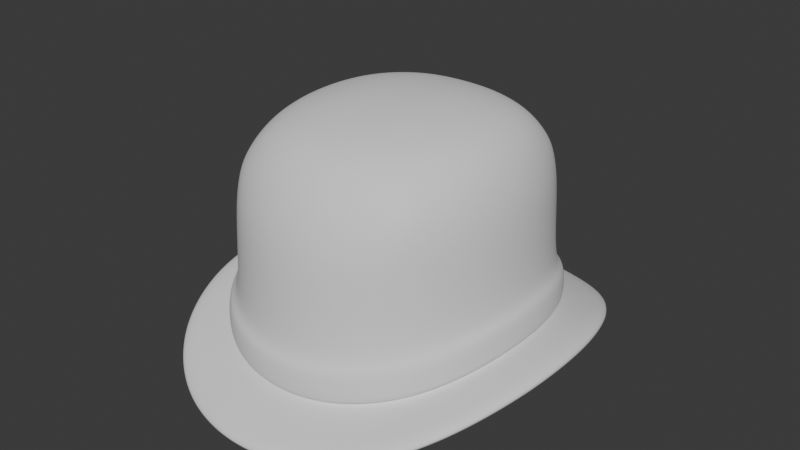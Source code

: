 # Source: BowlerTall_HIGHPOLY.blend  (saved by Blender 4.3.34; exported with 4.5.12 LTS)
import bpy
from mathutils import Matrix  # noqa: F401  (used for matrix-valued properties, if any)

bpy.ops.wm.read_factory_settings(use_empty=True)
scene = bpy.context.scene
scene.name = 'Scene'

# ---- world
world_world = bpy.data.worlds.new('World'); scene.world = world_world
world_world.use_nodes = True; world_world.node_tree.nodes.clear()
_N = world_world.node_tree.nodes; _L = world_world.node_tree.links
n0 = _N.new('ShaderNodeOutputWorld'); n0.name = 'World Output'; n0.location = (300, 300)
n1 = _N.new('ShaderNodeBackground'); n1.name = 'Background'; n1.location = (10, 300)
n1.inputs[0].default_value = (0.05088, 0.05088, 0.05088, 1.0)
_L.new(n1.outputs[0], n0.inputs[0])
n0.is_active_output = True
world_world.color = (0.05088, 0.05088, 0.05088)
world_world.use_sun_shadow = False
world_world.sun_shadow_jitter_overblur = 0.0

# ---- meshes
me_cube_018 = bpy.data.meshes.new('Cube.018')
me_cube_018.from_pydata([(0.05847, -0.06873, 0.1323), (0.07275, -9.537e-07, 0.1467), (0.07157, -0.02154, 0.1456), (0.06832, -0.04165, 0.1418), (0.06375, -0.05875, 0.1359), (0.06104, -0.07175, 0.1177), (0.06186, -0.07272, 0.09888), (0.06325, -0.07435, 0.02669), (0.04986, -0.07511, 0.1334), (0.03536, -0.08046, 0.1366), (0.01829, -0.08424, 0.1386), (2.384e-07, -0.08565, 0.1387), (0.08711, 0.0, 0.03584), (0.08442, 0.0, 0.1042), (0.08098, 0.0, 0.1276), (0.08564, -0.02075, 0.03511), (0.083, -0.02055, 0.1041), (0.07964, -0.02093, 0.1268), (0.08112, -0.04064, 0.03282), (0.07871, -0.04013, 0.1031), (0.07575, -0.04063, 0.1242), (0.07366, -0.05879, 0.02978), (0.07171, -0.05779, 0.1012), (0.06963, -0.05789, 0.1204), (0.05001, -0.0866, 0.02422), (0.04916, -0.0843, 0.09659), (0.04925, -0.08185, 0.1163), (0.03457, -0.09537, 0.02196), (0.03414, -0.09253, 0.09468), (0.03456, -0.08905, 0.1166), (0.01765, -0.1006, 0.02063), (0.01748, -0.09754, 0.0933), (0.0178, -0.09359, 0.1171), (2.384e-07, -0.1024, 0.02012), (2.384e-07, -0.09924, 0.09239), (2.384e-07, -0.09519, 0.1168), (0.05243, -0.06176, 0.1471), (0.05605, -0.04385, 0.154), (0.05843, -0.02259, 0.1574), (0.05934, 0.0, 0.1583), (0.0373, -0.0659, 0.1523), (0.03892, -0.04576, 0.1593), (0.0404, -0.02343, 0.1633), (0.04101, 0.0, 0.1644), (0.01922, -0.06866, 0.1546), (0.01993, -0.04748, 0.1622), (0.02064, -0.02425, 0.1664), (0.02094, 0.0, 0.1677), (2.384e-07, -0.06976, 0.1549), (2.384e-07, -0.04822, 0.1626), (2.384e-07, -0.02462, 0.167), (2.384e-07, 0.0, 0.1684), (0.08671, -0.1019, 0.02517), (0.1194, 0.0, 0.04203), (0.1174, -0.02845, 0.04067), (0.1112, -0.05571, 0.03728), (0.101, -0.0806, 0.03163), (0.06856, -0.1187, 0.01864), (0.04739, -0.1307, 0.01406), (0.0242, -0.138, 0.01209), (2.384e-07, -0.1404, 0.01122), (0.08671, -0.1019, 0.01374), (0.1194, 0.0, 0.0303), (0.1174, -0.02845, 0.02895), (0.1112, -0.05571, 0.02563), (0.101, -0.0806, 0.02007), (0.06856, -0.1187, 0.007357), (0.04739, -0.1307, 0.002829), (0.0242, -0.138, 0.0008664), (2.384e-07, -0.1404, 3.128e-07), (0.05847, 0.06873, 0.1323), (0.07155, 0.02154, 0.1455), (0.06832, 0.04165, 0.1418), (0.06375, 0.05875, 0.1359), (0.06104, 0.07175, 0.1177), (0.06186, 0.07272, 0.09888), (0.06325, 0.07435, 0.02686), (0.04986, 0.07511, 0.1334), (0.03536, 0.08046, 0.1366), (0.01829, 0.08424, 0.1386), (2.384e-07, 0.08565, 0.1387), (0.08561, 0.02075, 0.03512), (0.08297, 0.02055, 0.1041), (0.07962, 0.02093, 0.1268), (0.08112, 0.04064, 0.03282), (0.07871, 0.04013, 0.1031), (0.07575, 0.04063, 0.1242), (0.07366, 0.05879, 0.02983), (0.07171, 0.05779, 0.1012), (0.06963, 0.05789, 0.1204), (0.05001, 0.0866, 0.02439), (0.04916, 0.0843, 0.09659), (0.04925, 0.08185, 0.1163), (0.03457, 0.09537, 0.02212), (0.03414, 0.09253, 0.09473), (0.03456, 0.08905, 0.1166), (0.01765, 0.1006, 0.02074), (0.01748, 0.09754, 0.09336), (0.0178, 0.09359, 0.1171), (2.384e-07, 0.1024, 0.02013), (2.384e-07, 0.09924, 0.09239), (2.384e-07, 0.09519, 0.1168), (0.05243, 0.06176, 0.1471), (0.05605, 0.04385, 0.154), (0.05841, 0.02259, 0.1573), (0.0373, 0.0659, 0.1523), (0.03892, 0.04576, 0.1593), (0.04039, 0.02343, 0.1633), (0.01922, 0.06866, 0.1546), (0.01993, 0.04748, 0.1622), (0.02063, 0.02425, 0.1664), (2.384e-07, 0.06976, 0.1549), (2.384e-07, 0.04822, 0.1626), (2.384e-07, 0.02462, 0.167), (0.08671, 0.1019, 0.02517), (0.1174, 0.02845, 0.04068), (0.1112, 0.05571, 0.03728), (0.101, 0.0806, 0.03163), (0.06856, 0.1187, 0.01871), (0.04739, 0.1307, 0.01409), (0.0242, 0.138, 0.01209), (2.384e-07, 0.1404, 0.01122), (0.08671, 0.1019, 0.01374), (0.1174, 0.02845, 0.02896), (0.1112, 0.05571, 0.02563), (0.101, 0.0806, 0.02007), (0.06856, 0.1187, 0.007418), (0.04739, 0.1307, 0.002856), (0.0242, 0.138, 0.0008674), (2.384e-07, 0.1404, 3.128e-07), (-0.05847, -0.06873, 0.1323), (-0.07275, -7.153e-07, 0.1467), (-0.07157, -0.02154, 0.1456), (-0.06832, -0.04165, 0.1418), (-0.06375, -0.05875, 0.1359), (-0.06103, -0.07175, 0.1177), (-0.06186, -0.07272, 0.09888), (-0.06325, -0.07435, 0.02669), (-0.04986, -0.07511, 0.1334), (-0.03536, -0.08046, 0.1366), (-0.01829, -0.08424, 0.1386), (-0.08711, 0.0, 0.03584), (-0.08442, 0.0, 0.1042), (-0.08098, 0.0, 0.1276), (-0.08564, -0.02075, 0.03511), (-0.083, -0.02055, 0.1041), (-0.07964, -0.02093, 0.1268), (-0.08112, -0.04064, 0.03282), (-0.07871, -0.04013, 0.1031), (-0.07575, -0.04063, 0.1242), (-0.07366, -0.05879, 0.02978), (-0.07171, -0.05779, 0.1012), (-0.06963, -0.05789, 0.1204), (-0.05001, -0.0866, 0.02422), (-0.04916, -0.0843, 0.09659), (-0.04925, -0.08185, 0.1163), (-0.03457, -0.09537, 0.02196), (-0.03414, -0.09253, 0.09468), (-0.03456, -0.08905, 0.1166), (-0.01765, -0.1006, 0.02063), (-0.01748, -0.09754, 0.0933), (-0.0178, -0.09359, 0.1171), (-0.05243, -0.06176, 0.1471), (-0.05605, -0.04385, 0.154), (-0.05843, -0.02259, 0.1574), (-0.05934, 0.0, 0.1583), (-0.0373, -0.0659, 0.1523), (-0.03892, -0.04576, 0.1593), (-0.0404, -0.02343, 0.1633), (-0.04101, 0.0, 0.1644), (-0.01922, -0.06866, 0.1546), (-0.01993, -0.04748, 0.1622), (-0.02064, -0.02425, 0.1664), (-0.02094, 0.0, 0.1677), (-0.08671, -0.1019, 0.02517), (-0.1194, 0.0, 0.04203), (-0.1174, -0.02845, 0.04067), (-0.1112, -0.05571, 0.03728), (-0.101, -0.0806, 0.03163), (-0.06856, -0.1187, 0.01864), (-0.04739, -0.1307, 0.01406), (-0.0242, -0.138, 0.01209), (-0.08671, -0.1019, 0.01374), (-0.1194, 0.0, 0.0303), (-0.1174, -0.02845, 0.02895), (-0.1112, -0.05571, 0.02563), (-0.101, -0.0806, 0.02007), (-0.06856, -0.1187, 0.007357), (-0.04739, -0.1307, 0.002829), (-0.0242, -0.138, 0.0008664), (-0.05847, 0.06873, 0.1323), (-0.07155, 0.02154, 0.1455), (-0.06832, 0.04165, 0.1418), (-0.06375, 0.05875, 0.1359), (-0.06103, 0.07175, 0.1177), (-0.06186, 0.07272, 0.09888), (-0.06325, 0.07435, 0.02686), (-0.04986, 0.07511, 0.1334), (-0.03536, 0.08046, 0.1366), (-0.01829, 0.08424, 0.1386), (-0.08561, 0.02075, 0.03512), (-0.08297, 0.02055, 0.1041), (-0.07962, 0.02093, 0.1268), (-0.08112, 0.04064, 0.03282), (-0.07871, 0.04013, 0.1031), (-0.07575, 0.04063, 0.1242), (-0.07366, 0.05879, 0.02983), (-0.07171, 0.05779, 0.1012), (-0.06963, 0.05789, 0.1204), (-0.05001, 0.0866, 0.02439), (-0.04916, 0.0843, 0.09659), (-0.04925, 0.08185, 0.1163), (-0.03457, 0.09537, 0.02212), (-0.03414, 0.09253, 0.09473), (-0.03456, 0.08905, 0.1166), (-0.01765, 0.1006, 0.02074), (-0.01748, 0.09754, 0.09336), (-0.0178, 0.09359, 0.1171), (-0.05243, 0.06176, 0.1471), (-0.05605, 0.04385, 0.154), (-0.0584, 0.02259, 0.1573), (-0.0373, 0.0659, 0.1523), (-0.03892, 0.04576, 0.1593), (-0.04039, 0.02343, 0.1633), (-0.01922, 0.06866, 0.1546), (-0.01993, 0.04748, 0.1622), (-0.02063, 0.02425, 0.1664), (-0.0188, 0.106, 0.04742), (-0.03686, 0.1003, 0.04872), (-0.05341, 0.09095, 0.05103), (-0.0676, 0.07782, 0.0538), (-0.08671, 0.1019, 0.02517), (-0.1174, 0.02845, 0.04068), (-0.1112, 0.05571, 0.03728), (-0.101, 0.0806, 0.03163), (-0.06856, 0.1187, 0.01871), (-0.04739, 0.1307, 0.01409), (-0.0242, 0.138, 0.01209), (-0.08671, 0.1019, 0.01374), (-0.1174, 0.02845, 0.02896), (-0.1112, 0.05571, 0.02563), (-0.101, 0.0806, 0.02007), (-0.06856, 0.1187, 0.007418), (-0.04739, 0.1307, 0.002856), (-0.0242, 0.138, 0.0008674), (0.06306, -0.07413, 0.03088), (0.08684, 0.0, 0.03997), (0.08538, -0.02069, 0.03927), (0.08088, -0.04052, 0.03701), (0.07344, -0.05862, 0.03398), (0.04987, -0.08634, 0.02833), (0.03447, -0.09508, 0.02606), (0.0176, -0.1003, 0.02474), (2.384e-07, -0.1021, 0.02422), (0.06306, 0.07413, 0.03104), (0.08535, 0.02069, 0.03928), (0.08088, 0.04052, 0.03701), (0.07344, 0.05862, 0.03402), (0.04987, 0.08634, 0.0285), (0.03447, 0.09508, 0.02621), (0.0176, 0.1003, 0.02485), (2.384e-07, 0.1021, 0.02423), (-0.06306, -0.07413, 0.03088), (-0.08684, 0.0, 0.03997), (-0.08538, -0.02069, 0.03927), (-0.08088, -0.04052, 0.03701), (-0.07344, -0.05862, 0.03398), (-0.04987, -0.08634, 0.02833), (-0.03447, -0.09508, 0.02606), (-0.0176, -0.1003, 0.02474), (-0.06306, 0.07413, 0.03104), (-0.08535, 0.02069, 0.03928), (-0.08088, 0.04052, 0.03701), (-0.07344, 0.05862, 0.03402), (-0.04987, 0.08634, 0.0285), (-0.03447, 0.09508, 0.02621), (-0.0176, 0.1003, 0.02485), (-0.07867, 0.06127, 0.05676), (-0.08649, 0.04221, 0.05966), (-0.09115, 0.02151, 0.06166), (-0.0188, -0.106, 0.04731), (-0.05341, -0.09095, 0.05087), (-0.03686, -0.1003, 0.04857), (-0.0676, -0.07782, 0.0537), (-0.07867, -0.06127, 0.05676), (-0.08649, -0.04221, 0.05966), (-0.0927, 4.768e-06, 0.06218), (-0.09118, -0.02151, 0.06166), (2.384e-07, 0.1078, 0.04668), (0.0188, 0.106, 0.04742), (0.05341, 0.09095, 0.05103), (0.03686, 0.1003, 0.04872), (0.0676, 0.07782, 0.0538), (0.07867, 0.06127, 0.05676), (0.08649, 0.04221, 0.05966), (0.09115, 0.02151, 0.06166), (2.384e-07, -0.1078, 0.04667), (0.0188, -0.106, 0.04731), (0.03686, -0.1003, 0.04857), (0.05341, -0.09095, 0.05087), (0.0676, -0.07782, 0.0537), (0.07867, -0.06127, 0.05676), (0.08649, -0.04221, 0.05966), (0.09118, -0.02151, 0.06166), (0.0927, 4.768e-06, 0.06218), (0.01887, -0.1067, 0.02501), (0.037, -0.1011, 0.02632), (0.05364, -0.09165, 0.02858), (0.06795, -0.07845, 0.03111), (0.07915, -0.06177, 0.03421), (0.08707, -0.04255, 0.03724), (0.09182, -0.02168, 0.0395), (0.01887, 0.1067, 0.02512), (0.05364, 0.09165, 0.02875), (0.037, 0.1011, 0.02647), (0.06795, 0.07844, 0.03128), (0.07915, 0.06177, 0.03425), (0.08707, 0.04254, 0.03724), (0.09336, 4.768e-06, 0.0402), (0.09179, 0.02168, 0.03951), (2.384e-07, -0.1086, 0.02449), (-0.01887, -0.1067, 0.02501), (-0.05364, -0.09165, 0.02858), (-0.037, -0.1011, 0.02632), (-0.06795, -0.07845, 0.03111), (-0.07915, -0.06177, 0.03421), (-0.08707, -0.04255, 0.03724), (-0.09182, -0.02168, 0.0395), (2.384e-07, 0.1086, 0.0245), (-0.01887, 0.1067, 0.02512), (-0.037, 0.1011, 0.02647), (-0.05364, 0.09165, 0.02875), (-0.06795, 0.07844, 0.03128), (-0.07915, 0.06177, 0.03425), (-0.08707, 0.04254, 0.03724), (-0.09179, 0.02168, 0.03951), (-0.09336, 4.768e-06, 0.0402), (0.08618, 0.0, 0.06195), (0.08473, -0.02057, 0.06143), (0.08027, -0.04026, 0.05943), (0.07291, -0.05823, 0.05654), (0.04954, -0.08571, 0.05062), (0.03425, -0.09436, 0.04831), (0.01749, -0.09957, 0.04704), (2.384e-07, -0.1013, 0.0464), (0.0847, 0.02057, 0.06143), (0.08027, 0.04026, 0.05943), (0.07291, 0.05823, 0.05654), (0.04954, 0.08571, 0.05078), (0.03425, 0.09436, 0.04846), (0.01749, 0.09957, 0.04715), (2.384e-07, 0.1013, 0.0464), (-0.08618, 0.0, 0.06195), (-0.08473, -0.02057, 0.06143), (-0.08027, -0.04026, 0.05943), (-0.0729, -0.05823, 0.05654), (-0.04953, -0.08571, 0.05062), (-0.03425, -0.09436, 0.04831), (-0.01749, -0.09957, 0.04704), (-0.0847, 0.02057, 0.06143), (-0.08027, 0.04026, 0.05943), (-0.0729, 0.05823, 0.05654), (-0.04953, 0.08571, 0.05078), (-0.03425, 0.09436, 0.04846), (-0.01749, 0.09957, 0.04715), (0.06262, -0.07362, 0.05346), (0.06262, 0.07362, 0.05357), (-0.06262, -0.07362, 0.05346), (-0.06262, 0.07362, 0.05357), (2.384e-07, 0.09216, 0.009855), (0.01589, 0.09058, 0.0104), (0.03111, 0.08583, 0.01165), (0.04501, 0.07794, 0.01369), (0.0663, 0.05291, 0.01858), (0.07301, 0.03657, 0.02128), (0.07705, 0.01868, 0.02335), (0.05692, 0.06692, 0.01592), (2.384e-07, -0.09216, 0.009844), (0.01589, -0.09058, 0.0103), (0.03111, -0.08583, 0.01151), (0.04501, -0.07794, 0.01354), (0.0663, -0.05291, 0.01854), (0.07301, -0.03657, 0.02128), (0.07708, -0.01868, 0.02334), (0.0784, 0.0, 0.024), (0.05692, -0.06692, 0.01576), (-0.05692, -0.06692, 0.01576), (-0.0784, 0.0, 0.024), (-0.07708, -0.01868, 0.02334), (-0.07301, -0.03657, 0.02128), (-0.0663, -0.05291, 0.01854), (-0.04501, -0.07794, 0.01354), (-0.03111, -0.08583, 0.01151), (-0.01589, -0.09058, 0.0103), (-0.05692, 0.06692, 0.01592), (-0.07705, 0.01868, 0.02335), (-0.07301, 0.03657, 0.02128), (-0.0663, 0.05291, 0.01858), (-0.04501, 0.07794, 0.01369), (-0.03111, 0.08583, 0.01165), (-0.01589, 0.09058, 0.0104), (-0.03976, -0.04223, 0.1453), (-0.03976, 0.04223, 0.1453), (0.03976, -0.04223, 0.1453), (0.03976, 0.04223, 0.1453), (-0.0487, -0.05172, 0.1235), (-0.04573, -0.04857, 0.1365), (-0.04261, -0.04525, 0.1418), (-0.04261, -0.03542, 0.1469), (-0.04573, -0.02515, 0.1486), (-0.04792, -0.01302, 0.1498), (-0.0487, -5.529e-10, 0.1502), (-0.04792, 0.01302, 0.1498), (-0.04573, 0.02515, 0.1486), (-0.04261, 0.03542, 0.1469), (-0.04261, 0.04525, 0.1418), (-0.04573, 0.04857, 0.1365), (-0.0487, 0.05172, 0.1235), (-0.03335, 0.04525, 0.1469), (-0.02368, 0.04857, 0.1486), (-0.01226, 0.0509, 0.1498), (2.384e-07, 0.05172, 0.1502), (0.01226, 0.0509, 0.1498), (0.02368, 0.04857, 0.1486), (0.03335, 0.04525, 0.1469), (0.04261, 0.04525, 0.1418), (0.04573, 0.04857, 0.1365), (0.0487, 0.05172, 0.1235), (0.04261, 0.03542, 0.1469), (0.04573, 0.02515, 0.1486), (0.04792, 0.01302, 0.1498), (0.0487, -1.578e-10, 0.1502), (0.04792, -0.01302, 0.1498), (0.04573, -0.02515, 0.1486), (0.04261, -0.03542, 0.1469), (0.04261, -0.04525, 0.1418), (0.04573, -0.04857, 0.1365), (0.0487, -0.05172, 0.1235), (0.03335, -0.04525, 0.1469), (0.02368, -0.04857, 0.1486), (0.01226, -0.0509, 0.1498), (2.384e-07, -0.05172, 0.1502), (-0.01226, -0.0509, 0.1498), (-0.02368, -0.04857, 0.1486), (-0.03335, -0.04525, 0.1469), (-0.05698, -0.04109, 0.1235), (-0.05317, -0.03871, 0.1368), (-0.0487, -0.03658, 0.1424), (-0.06336, -0.02867, 0.1235), (-0.05871, -0.02704, 0.1374), (-0.05317, -0.02576, 0.1435), (-0.06745, -0.01477, 0.1235), (-0.06219, -0.01392, 0.138), (-0.05601, -0.0133, 0.1444), (-0.06887, -1.056e-09, 0.1235), (-0.06336, -4.812e-10, 0.1383), (-0.05698, -6.251e-10, 0.1447), (-0.06745, 0.01477, 0.1235), (-0.06219, 0.01392, 0.138), (-0.05601, 0.0133, 0.1444), (-0.06336, 0.02867, 0.1235), (-0.05871, 0.02704, 0.1374), (-0.05317, 0.02576, 0.1435), (-0.05698, 0.04109, 0.1235), (-0.05317, 0.03871, 0.1368), (-0.0487, 0.03658, 0.1424), (-0.03869, 0.06052, 0.1235), (-0.03645, 0.05647, 0.1368), (-0.03444, 0.05172, 0.1424), (-0.027, 0.06729, 0.1235), (-0.02546, 0.06235, 0.1374), (-0.02426, 0.05647, 0.1435), (-0.01391, 0.07164, 0.1235), (-0.0131, 0.06604, 0.138), (-0.01253, 0.05949, 0.1444), (2.384e-07, 0.07315, 0.1235), (2.384e-07, 0.06729, 0.1383), (2.384e-07, 0.06052, 0.1447), (0.01391, 0.07164, 0.1235), (0.0131, 0.06604, 0.138), (0.01253, 0.05949, 0.1444), (0.027, 0.06729, 0.1235), (0.02546, 0.06235, 0.1374), (0.02426, 0.05647, 0.1435), (0.03869, 0.06052, 0.1235), (0.03645, 0.05647, 0.1368), (0.03444, 0.05172, 0.1424), (0.05698, 0.04109, 0.1235), (0.05317, 0.03871, 0.1368), (0.0487, 0.03658, 0.1424), (0.06336, 0.02867, 0.1235), (0.05871, 0.02704, 0.1374), (0.05317, 0.02576, 0.1435), (0.06746, 0.01477, 0.1235), (0.06219, 0.01392, 0.138), (0.05601, 0.0133, 0.1444), (0.06887, -1.137e-09, 0.1235), (0.06336, 4.807e-10, 0.1383), (0.05698, 6.153e-10, 0.1447), (0.06746, -0.01477, 0.1235), (0.06219, -0.01392, 0.138), (0.05601, -0.0133, 0.1444), (0.06336, -0.02867, 0.1235), (0.05871, -0.02704, 0.1374), (0.05317, -0.02576, 0.1435), (0.05698, -0.04109, 0.1235), (0.05317, -0.03871, 0.1368), (0.0487, -0.03658, 0.1424), (0.03869, -0.06052, 0.1235), (0.03645, -0.05647, 0.1368), (0.03444, -0.05172, 0.1424), (0.027, -0.06729, 0.1235), (0.02546, -0.06235, 0.1374), (0.02426, -0.05647, 0.1435), (0.01391, -0.07164, 0.1235), (0.0131, -0.06604, 0.138), (0.01253, -0.05949, 0.1444), (2.384e-07, -0.07315, 0.1235), (2.384e-07, -0.06729, 0.1383), (2.384e-07, -0.06052, 0.1447), (-0.01391, -0.07164, 0.1235), (-0.0131, -0.06604, 0.138), (-0.01253, -0.05949, 0.1444), (-0.027, -0.06729, 0.1235), (-0.02546, -0.06235, 0.1374), (-0.02426, -0.05647, 0.1435), (-0.03869, -0.06052, 0.1235), (-0.03645, -0.05647, 0.1368), (-0.03444, -0.05172, 0.1424), (0.03444, 0.03658, 0.1502), (0.02426, 0.03871, 0.1527), (0.01253, 0.04043, 0.1542), (2.384e-07, 0.04109, 0.1548), (-0.01253, 0.04043, 0.1542), (-0.02426, 0.03871, 0.1527), (-0.03444, 0.03658, 0.1502), (0.03645, 0.02576, 0.1527), (0.02546, 0.02704, 0.1557), (0.0131, 0.0282, 0.1576), (2.384e-07, 0.02867, 0.1583), (-0.0131, 0.0282, 0.1576), (-0.02546, 0.02704, 0.1557), (-0.03645, 0.02576, 0.1527), (0.03807, 0.0133, 0.1542), (0.02655, 0.01392, 0.1576), (0.01366, 0.01451, 0.1598), (2.384e-07, 0.01477, 0.1605), (-0.01366, 0.01451, 0.1598), (-0.02655, 0.01392, 0.1576), (-0.03807, 0.0133, 0.1542), (0.03869, -1.101e-09, 0.1548), (0.027, -1.844e-09, 0.1583), (0.01391, -1.648e-09, 0.1605), (2.384e-07, -1.218e-09, 0.1613), (-0.01391, -6.677e-10, 0.1605), (-0.027, 1.601e-10, 0.1583), (-0.03869, -3.373e-10, 0.1548), (0.03807, -0.0133, 0.1542), (0.02655, -0.01392, 0.1576), (0.01366, -0.01451, 0.1598), (2.384e-07, -0.01477, 0.1605), (-0.01366, -0.01451, 0.1598), (-0.02655, -0.01392, 0.1576), (-0.03807, -0.0133, 0.1542), (0.03645, -0.02576, 0.1527), (0.02546, -0.02704, 0.1557), (0.0131, -0.0282, 0.1576), (2.384e-07, -0.02867, 0.1583), (-0.0131, -0.0282, 0.1576), (-0.02546, -0.02704, 0.1557), (-0.03645, -0.02576, 0.1527), (0.03444, -0.03658, 0.1502), (0.02426, -0.03871, 0.1527), (0.01253, -0.04043, 0.1542), (2.384e-07, -0.04109, 0.1548), (-0.01253, -0.04043, 0.1542), (-0.02426, -0.03871, 0.1527), (-0.03444, -0.03658, 0.1502)], [], [(338, 16, 19, 339), (13, 14, 17, 16), (339, 19, 22, 340), (16, 17, 20, 19), (340, 22, 6, 365), (19, 20, 23, 22), (14, 1, 2, 17), (17, 2, 3, 20), (20, 3, 4, 23), (23, 4, 0, 5), (22, 23, 5, 6), (341, 25, 28, 342), (342, 28, 31, 343), (25, 26, 29, 28), (343, 31, 34, 344), (28, 29, 32, 31), (25, 341, 365, 6), (31, 32, 35, 34), (345, 82, 13, 337), (6, 5, 26, 25), (5, 0, 8, 26), (26, 8, 9, 29), (29, 9, 10, 32), (32, 10, 11, 35), (36, 37, 41, 40), (37, 38, 42, 41), (38, 39, 43, 42), (40, 41, 45, 44), (41, 42, 46, 45), (42, 43, 47, 46), (44, 45, 49, 48), (45, 46, 50, 49), (46, 47, 51, 50), (0, 4, 36, 8), (4, 3, 37, 36), (3, 2, 38, 37), (2, 1, 39, 38), (10, 44, 48, 11), (9, 40, 44, 10), (8, 36, 40, 9), (355, 354, 285, 284), (18, 55, 54, 15), (59, 68, 67, 58), (58, 67, 66, 57), (57, 66, 61, 52), (52, 61, 65, 56), (56, 65, 64, 55), (55, 64, 63, 54), (54, 63, 62, 53), (346, 85, 82, 345), (13, 82, 83, 14), (347, 88, 85, 346), (82, 85, 86, 83), (88, 347, 366, 75), (85, 88, 89, 86), (14, 83, 71, 1), (83, 86, 72, 71), (86, 89, 73, 72), (89, 74, 70, 73), (88, 75, 74, 89), (349, 94, 91, 348), (350, 97, 94, 349), (91, 94, 95, 92), (351, 100, 97, 350), (94, 97, 98, 95), (348, 91, 75, 366), (97, 100, 101, 98), (353, 145, 142, 352), (75, 91, 92, 74), (74, 92, 77, 70), (92, 95, 78, 77), (95, 98, 79, 78), (98, 101, 80, 79), (102, 105, 106, 103), (103, 106, 107, 104), (104, 107, 43, 39), (105, 108, 109, 106), (106, 109, 110, 107), (107, 110, 47, 43), (108, 111, 112, 109), (109, 112, 113, 110), (110, 113, 51, 47), (70, 77, 102, 73), (73, 102, 103, 72), (72, 103, 104, 71), (71, 104, 39, 1), (79, 80, 111, 108), (78, 79, 108, 105), (77, 78, 105, 102), (121, 120, 128, 129), (120, 119, 127, 128), (119, 118, 126, 127), (118, 114, 122, 126), (114, 117, 125, 122), (117, 116, 124, 125), (116, 115, 123, 124), (115, 53, 62, 123), (354, 148, 145, 353), (142, 145, 146, 143), (355, 151, 148, 354), (145, 148, 149, 146), (151, 355, 367, 136), (148, 151, 152, 149), (143, 146, 132, 131), (146, 149, 133, 132), (149, 152, 134, 133), (152, 135, 130, 134), (151, 136, 135, 152), (357, 157, 154, 356), (358, 160, 157, 357), (154, 157, 158, 155), (344, 34, 160, 358), (157, 160, 161, 158), (356, 154, 136, 367), (160, 34, 35, 161), (352, 142, 201, 359), (136, 154, 155, 135), (135, 155, 138, 130), (155, 158, 139, 138), (158, 161, 140, 139), (161, 35, 11, 140), (162, 166, 167, 163), (163, 167, 168, 164), (164, 168, 169, 165), (166, 170, 171, 167), (167, 171, 172, 168), (168, 172, 173, 169), (170, 48, 49, 171), (171, 49, 50, 172), (172, 50, 51, 173), (130, 138, 162, 134), (134, 162, 163, 133), (133, 163, 164, 132), (132, 164, 165, 131), (140, 11, 48, 170), (139, 140, 170, 166), (138, 139, 166, 162), (60, 181, 189, 69), (181, 180, 188, 189), (180, 179, 187, 188), (179, 174, 182, 187), (174, 178, 186, 182), (178, 177, 185, 186), (177, 176, 184, 185), (176, 175, 183, 184), (359, 201, 204, 360), (142, 143, 202, 201), (360, 204, 207, 361), (201, 202, 205, 204), (361, 207, 195, 368), (204, 205, 208, 207), (143, 131, 191, 202), (202, 191, 192, 205), (205, 192, 193, 208), (208, 193, 190, 194), (207, 208, 194, 195), (362, 210, 213, 363), (363, 213, 216, 364), (210, 211, 214, 213), (364, 216, 100, 351), (213, 214, 217, 216), (210, 362, 368, 195), (216, 217, 101, 100), (195, 194, 211, 210), (194, 190, 197, 211), (211, 197, 198, 214), (214, 198, 199, 217), (217, 199, 80, 101), (218, 219, 222, 221), (219, 220, 223, 222), (220, 165, 169, 223), (221, 222, 225, 224), (222, 223, 226, 225), (223, 169, 173, 226), (224, 225, 112, 111), (225, 226, 113, 112), (226, 173, 51, 113), (190, 193, 218, 197), (193, 192, 219, 218), (192, 191, 220, 219), (191, 131, 165, 220), (199, 224, 111, 80), (198, 221, 224, 199), (197, 218, 221, 198), (121, 129, 244, 237), (237, 244, 243, 236), (236, 243, 242, 235), (235, 242, 238, 231), (231, 238, 241, 234), (234, 241, 240, 233), (233, 240, 239, 232), (232, 239, 183, 175), (206, 234, 233, 203), (84, 116, 117, 87), (156, 180, 181, 159), (144, 176, 177, 147), (150, 178, 174, 137), (153, 179, 180, 156), (159, 181, 60, 33), (141, 175, 176, 144), (137, 174, 179, 153), (147, 177, 178, 150), (212, 215, 237, 236), (200, 203, 233, 232), (206, 196, 231, 234), (209, 212, 236, 235), (215, 99, 121, 237), (141, 200, 232, 175), (196, 209, 235, 231), (76, 114, 118, 90), (90, 118, 119, 93), (117, 114, 76, 87), (115, 116, 84, 81), (119, 120, 96, 93), (56, 55, 18, 21), (57, 52, 7, 24), (54, 53, 12, 15), (60, 59, 30, 33), (12, 53, 115, 81), (58, 57, 24, 27), (7, 52, 56, 21), (96, 120, 121, 99), (141, 263, 271, 200), (200, 271, 272, 203), (203, 272, 273, 206), (206, 273, 270, 196), (209, 274, 275, 212), (212, 275, 276, 215), (215, 276, 261, 99), (196, 270, 274, 209), (141, 144, 264, 263), (144, 147, 265, 264), (147, 150, 266, 265), (150, 137, 262, 266), (153, 156, 268, 267), (156, 159, 269, 268), (159, 33, 253, 269), (137, 153, 267, 262), (12, 81, 255, 246), (81, 84, 256, 255), (84, 87, 257, 256), (87, 76, 254, 257), (90, 93, 259, 258), (93, 96, 260, 259), (96, 99, 261, 260), (76, 90, 258, 254), (12, 246, 247, 15), (15, 247, 248, 18), (18, 248, 249, 21), (21, 249, 245, 7), (24, 250, 251, 27), (27, 251, 252, 30), (30, 252, 253, 33), (7, 245, 250, 24), (274, 270, 332, 331), (342, 343, 297, 298), (368, 362, 229, 230), (258, 259, 314, 313), (341, 342, 298, 299), (364, 351, 288, 227), (257, 254, 315, 316), (340, 365, 300, 301), (363, 364, 227, 228), (256, 257, 316, 317), (339, 340, 301, 302), (362, 363, 228, 229), (255, 256, 317, 319), (338, 339, 302, 303), (361, 368, 230, 277), (246, 255, 319, 318), (337, 338, 303, 304), (262, 267, 322, 324), (360, 361, 277, 278), (269, 253, 320, 321), (359, 360, 278, 279), (268, 269, 321, 323), (352, 359, 279, 286), (267, 268, 323, 322), (356, 367, 283, 281), (266, 262, 324, 325), (344, 358, 280, 296), (265, 266, 325, 326), (358, 357, 282, 280), (264, 265, 326, 327), (357, 356, 281, 282), (263, 264, 327, 336), (367, 355, 284, 283), (259, 260, 312, 314), (343, 344, 296, 297), (365, 341, 299, 300), (260, 261, 328, 312), (345, 337, 304, 295), (254, 258, 313, 315), (346, 345, 295, 294), (247, 246, 318, 311), (248, 247, 311, 310), (347, 346, 294, 293), (249, 248, 310, 309), (271, 263, 336, 335), (366, 347, 293, 292), (245, 249, 309, 308), (272, 271, 335, 334), (349, 348, 290, 291), (251, 250, 307, 306), (273, 272, 334, 333), (350, 349, 291, 289), (252, 251, 306, 305), (270, 273, 333, 332), (351, 350, 289, 288), (253, 252, 305, 320), (275, 274, 331, 330), (348, 366, 292, 290), (250, 245, 308, 307), (353, 352, 286, 287), (276, 275, 330, 329), (354, 353, 287, 285), (261, 276, 329, 328), (317, 294, 295, 319), (316, 293, 294, 317), (315, 292, 293, 316), (313, 290, 292, 315), (314, 291, 290, 313), (312, 289, 291, 314), (328, 288, 289, 312), (329, 227, 288, 328), (330, 228, 227, 329), (331, 229, 228, 330), (332, 230, 229, 331), (333, 277, 230, 332), (334, 278, 277, 333), (335, 279, 278, 334), (336, 286, 279, 335), (327, 287, 286, 336), (326, 285, 287, 327), (325, 284, 285, 326), (324, 283, 284, 325), (322, 281, 283, 324), (323, 282, 281, 322), (321, 280, 282, 323), (320, 296, 280, 321), (305, 297, 296, 320), (306, 298, 297, 305), (307, 299, 298, 306), (308, 300, 299, 307), (309, 301, 300, 308), (310, 302, 301, 309), (311, 303, 302, 310), (318, 304, 303, 311), (304, 318, 319, 295), (60, 69, 68, 59), (30, 59, 58, 27), (337, 13, 16, 338), (397, 396, 240, 241), (396, 395, 239, 240), (395, 387, 183, 239), (387, 388, 184, 183), (388, 389, 185, 184), (389, 390, 186, 185), (390, 386, 182, 186), (386, 391, 187, 182), (391, 392, 188, 187), (392, 393, 189, 188), (393, 377, 69, 189), (377, 378, 68, 69), (378, 379, 67, 68), (379, 380, 66, 67), (380, 385, 61, 66), (385, 381, 65, 61), (381, 382, 64, 65), (382, 383, 63, 64), (383, 384, 62, 63), (384, 375, 123, 62), (375, 374, 124, 123), (374, 373, 125, 124), (373, 376, 122, 125), (376, 372, 126, 122), (372, 371, 127, 126), (371, 370, 128, 127), (370, 369, 129, 128), (369, 400, 244, 129), (400, 399, 243, 244), (399, 398, 242, 243), (398, 394, 238, 242), (394, 397, 241, 238), (451, 452, 449, 448), (446, 449, 450, 447), (454, 455, 452, 451), (449, 452, 453, 450), (457, 458, 455, 454), (452, 455, 456, 453), (460, 461, 458, 457), (455, 458, 459, 456), (463, 464, 461, 460), (458, 461, 462, 459), (445, 446, 406, 405), (461, 464, 465, 462), (463, 417, 416, 464), (406, 446, 447, 407), (407, 447, 408, 401), (447, 450, 409, 408), (450, 453, 410, 409), (453, 456, 411, 410), (456, 459, 412, 411), (459, 462, 413, 412), (462, 465, 414, 413), (465, 415, 402, 414), (464, 416, 415, 465), (469, 470, 467, 466), (472, 473, 470, 469), (467, 470, 471, 468), (475, 476, 473, 472), (470, 473, 474, 471), (478, 479, 476, 475), (473, 476, 477, 474), (481, 482, 479, 478), (476, 479, 480, 477), (484, 485, 482, 481), (479, 482, 483, 480), (466, 467, 416, 417), (482, 485, 486, 483), (484, 427, 426, 485), (416, 467, 468, 415), (415, 468, 418, 402), (468, 471, 419, 418), (471, 474, 420, 419), (474, 477, 421, 420), (477, 480, 422, 421), (480, 483, 423, 422), (483, 486, 424, 423), (486, 425, 404, 424), (485, 426, 425, 486), (490, 491, 488, 487), (493, 494, 491, 490), (488, 491, 492, 489), (496, 497, 494, 493), (491, 494, 495, 492), (499, 500, 497, 496), (494, 497, 498, 495), (502, 503, 500, 499), (497, 500, 501, 498), (505, 506, 503, 502), (500, 503, 504, 501), (487, 488, 426, 427), (503, 506, 507, 504), (505, 437, 436, 506), (426, 488, 489, 425), (425, 489, 428, 404), (489, 492, 429, 428), (492, 495, 430, 429), (495, 498, 431, 430), (498, 501, 432, 431), (501, 504, 433, 432), (504, 507, 434, 433), (507, 435, 403, 434), (506, 436, 435, 507), (511, 512, 509, 508), (514, 515, 512, 511), (509, 512, 513, 510), (517, 518, 515, 514), (512, 515, 516, 513), (520, 521, 518, 517), (515, 518, 519, 516), (523, 524, 521, 520), (518, 521, 522, 519), (526, 527, 524, 523), (521, 524, 525, 522), (508, 509, 436, 437), (524, 527, 528, 525), (526, 405, 406, 527), (436, 509, 510, 435), (435, 510, 438, 403), (510, 513, 439, 438), (513, 516, 440, 439), (516, 519, 441, 440), (519, 522, 442, 441), (522, 525, 443, 442), (525, 528, 444, 443), (528, 407, 401, 444), (527, 406, 407, 528), (529, 536, 537, 530), (530, 537, 538, 531), (531, 538, 539, 532), (532, 539, 540, 533), (533, 540, 541, 534), (534, 541, 542, 535), (536, 543, 544, 537), (537, 544, 545, 538), (538, 545, 546, 539), (539, 546, 547, 540), (540, 547, 548, 541), (541, 548, 549, 542), (543, 550, 551, 544), (544, 551, 552, 545), (545, 552, 553, 546), (546, 553, 554, 547), (547, 554, 555, 548), (548, 555, 556, 549), (550, 557, 558, 551), (551, 558, 559, 552), (552, 559, 560, 553), (553, 560, 561, 554), (554, 561, 562, 555), (555, 562, 563, 556), (557, 564, 565, 558), (558, 565, 566, 559), (559, 566, 567, 560), (560, 567, 568, 561), (561, 568, 569, 562), (562, 569, 570, 563), (564, 571, 572, 565), (565, 572, 573, 566), (566, 573, 574, 567), (567, 574, 575, 568), (568, 575, 576, 569), (569, 576, 577, 570), (404, 428, 529, 424), (424, 529, 530, 423), (423, 530, 531, 422), (422, 531, 532, 421), (421, 532, 533, 420), (420, 533, 534, 419), (419, 534, 535, 418), (418, 535, 414, 402), (535, 542, 413, 414), (542, 549, 412, 413), (549, 556, 411, 412), (556, 563, 410, 411), (563, 570, 409, 410), (570, 577, 408, 409), (577, 444, 401, 408), (576, 443, 444, 577), (575, 442, 443, 576), (574, 441, 442, 575), (573, 440, 441, 574), (572, 439, 440, 573), (571, 438, 439, 572), (434, 403, 438, 571), (433, 434, 571, 564), (432, 433, 564, 557), (431, 432, 557, 550), (430, 431, 550, 543), (429, 430, 543, 536), (428, 429, 536, 529), (370, 478, 475, 369), (369, 475, 472, 400), (400, 472, 469, 399), (399, 469, 466, 398), (398, 466, 417, 394), (397, 394, 417, 463), (397, 463, 460, 396), (396, 460, 457, 395), (395, 457, 454, 387), (387, 454, 451, 388), (388, 451, 448, 389), (389, 448, 445, 390), (390, 445, 405, 386), (391, 386, 405, 526), (391, 526, 523, 392), (392, 523, 520, 393), (393, 520, 517, 377), (377, 517, 514, 378), (378, 514, 511, 379), (379, 511, 508, 380), (380, 508, 437, 385), (381, 385, 437, 505), (381, 505, 502, 382), (382, 502, 499, 383), (383, 499, 496, 384), (384, 496, 493, 375), (375, 493, 490, 374), (374, 490, 487, 373), (373, 487, 427, 376), (372, 376, 427, 484), (372, 484, 481, 371), (371, 481, 478, 370), (448, 449, 446, 445)])
me_cube_018.polygons.foreach_set('use_smooth', [True] * 576)
_uv = me_cube_018.uv_layers.new(name='UVMap')
_uv.uv.foreach_set('vector', [0.8115, 0.2064, 0.7715, 0.2218, 0.7608, 0.1956, 0.7965, 0.1704, 0.7771, 0.2503, 0.754, 0.2529, 0.7501, 0.228, 0.7715, 0.2218, 0.7965, 0.1704, 0.7608, 0.1956, 0.7465, 0.1728, 0.7758, 0.1394, 0.7715, 0.2218, 0.7501, 0.228, 0.7425, 0.2048, 0.7608, 0.1956, 0.7758, 0.1394, 0.7465, 0.1728, 0.729, 0.1542, 0.7511, 0.1147, 0.7608, 0.1956, 0.7425, 0.2048, 0.7324, 0.1845, 0.7465, 0.1728, 0.754, 0.2529, 0.7344, 0.2552, 0.7305, 0.2323, 0.7501, 0.228, 0.7501, 0.228, 0.7305, 0.2323, 0.725, 0.2107, 0.7425, 0.2048, 0.7425, 0.2048, 0.725, 0.2107, 0.7184, 0.1916, 0.7324, 0.1845, 0.7324, 0.1845, 0.7184, 0.1916, 0.7115, 0.1805, 0.7192, 0.1689, 0.7465, 0.1728, 0.7324, 0.1845, 0.7192, 0.1689, 0.729, 0.1542, 0.7236, 0.09673, 0.7091, 0.1402, 0.6871, 0.1307, 0.6944, 0.08503, 0.6944, 0.08503, 0.6871, 0.1307, 0.6634, 0.1258, 0.6641, 0.0798, 0.7091, 0.1402, 0.7033, 0.158, 0.6843, 0.1515, 0.6871, 0.1307, 0.6641, 0.0798, 0.6634, 0.1258, 0.639, 0.1255, 0.6339, 0.08056, 0.6871, 0.1307, 0.6843, 0.1515, 0.6634, 0.1486, 0.6634, 0.1258, 0.7091, 0.1402, 0.7236, 0.09673, 0.7511, 0.1147, 0.729, 0.1542, 0.6634, 0.1258, 0.6634, 0.1486, 0.6416, 0.1488, 0.639, 0.1255, 0.8204, 0.2854, 0.778, 0.2793, 0.7771, 0.2503, 0.8204, 0.2454, 0.729, 0.1542, 0.7192, 0.1689, 0.7033, 0.158, 0.7091, 0.1402, 0.7192, 0.1689, 0.7115, 0.1805, 0.7006, 0.1752, 0.7033, 0.158, 0.7033, 0.158, 0.7006, 0.1752, 0.6835, 0.1721, 0.6843, 0.1515, 0.6843, 0.1515, 0.6835, 0.1721, 0.6643, 0.1708, 0.6634, 0.1486, 0.6634, 0.1486, 0.6643, 0.1708, 0.6442, 0.1712, 0.6416, 0.1488, 0.7024, 0.194, 0.7078, 0.213, 0.6894, 0.2138, 0.6855, 0.1928, 0.7078, 0.213, 0.713, 0.2344, 0.6935, 0.2362, 0.6894, 0.2138, 0.713, 0.2344, 0.7168, 0.2572, 0.697, 0.2594, 0.6935, 0.2362, 0.6855, 0.1928, 0.6894, 0.2138, 0.6696, 0.2145, 0.6665, 0.1923, 0.6894, 0.2138, 0.6935, 0.2362, 0.673, 0.2378, 0.6696, 0.2145, 0.6935, 0.2362, 0.697, 0.2594, 0.6761, 0.2618, 0.673, 0.2378, 0.6665, 0.1923, 0.6696, 0.2145, 0.6492, 0.2159, 0.6466, 0.1931, 0.6696, 0.2145, 0.673, 0.2378, 0.6519, 0.2398, 0.6492, 0.2159, 0.673, 0.2378, 0.6761, 0.2618, 0.6547, 0.2642, 0.6519, 0.2398, 0.7115, 0.1805, 0.7184, 0.1916, 0.7024, 0.194, 0.7006, 0.1752, 0.7184, 0.1916, 0.725, 0.2107, 0.7078, 0.213, 0.7024, 0.194, 0.725, 0.2107, 0.7305, 0.2323, 0.713, 0.2344, 0.7078, 0.213, 0.7305, 0.2323, 0.7344, 0.2552, 0.7168, 0.2572, 0.713, 0.2344, 0.6643, 0.1708, 0.6665, 0.1923, 0.6466, 0.1931, 0.6442, 0.1712, 0.6835, 0.1721, 0.6855, 0.1928, 0.6665, 0.1923, 0.6643, 0.1708, 0.7006, 0.1752, 0.7024, 0.194, 0.6855, 0.1928, 0.6835, 0.1721, 0.3369, 0.5062, 0.3369, 0.5297, 0.3293, 0.5297, 0.3293, 0.5062, 0.1565, 0.6056, 0.1988, 0.6056, 0.1988, 0.6339, 0.1565, 0.6339, 0.1241, 0.4706, 0.1117, 0.4706, 0.1117, 0.4422, 0.1241, 0.4422, 0.1241, 0.4422, 0.1117, 0.4422, 0.1117, 0.4146, 0.1241, 0.4146, 0.1241, 0.4146, 0.1117, 0.4146, 0.1117, 0.3876, 0.1241, 0.3876, 0.1241, 0.3876, 0.1117, 0.3876, 0.1117, 0.3584, 0.1241, 0.3584, 0.1241, 0.3584, 0.1117, 0.3584, 0.1117, 0.3271, 0.1241, 0.3271, 0.1241, 0.3271, 0.1117, 0.3271, 0.1117, 0.2942, 0.1241, 0.2942, 0.1241, 0.2942, 0.1117, 0.2942, 0.1117, 0.2606, 0.1241, 0.2606, 0.8138, 0.3238, 0.7734, 0.3073, 0.778, 0.2793, 0.8204, 0.2854, 0.7771, 0.2503, 0.778, 0.2793, 0.7558, 0.2781, 0.754, 0.2529, 0.8007, 0.3586, 0.7646, 0.3328, 0.7734, 0.3073, 0.8138, 0.3238, 0.778, 0.2793, 0.7734, 0.3073, 0.7536, 0.3024, 0.7558, 0.2781, 0.7646, 0.3328, 0.8007, 0.3586, 0.782, 0.3881, 0.7518, 0.3548, 0.7734, 0.3073, 0.7646, 0.3328, 0.7483, 0.3245, 0.7536, 0.3024, 0.754, 0.2529, 0.7558, 0.2781, 0.7357, 0.2784, 0.7344, 0.2552, 0.7558, 0.2781, 0.7536, 0.3024, 0.7352, 0.3006, 0.7357, 0.2784, 0.7536, 0.3024, 0.7483, 0.3245, 0.733, 0.3207, 0.7352, 0.3006, 0.7483, 0.3245, 0.7389, 0.3426, 0.7288, 0.333, 0.733, 0.3207, 0.7646, 0.3328, 0.7518, 0.3548, 0.7389, 0.3426, 0.7483, 0.3245, 0.7334, 0.4298, 0.7161, 0.3871, 0.7355, 0.3729, 0.7593, 0.4119, 0.7051, 0.4417, 0.6941, 0.3971, 0.7161, 0.3871, 0.7334, 0.4298, 0.7355, 0.3729, 0.7161, 0.3871, 0.7088, 0.3674, 0.7259, 0.3569, 0.6755, 0.4478, 0.6704, 0.4029, 0.6941, 0.3971, 0.7051, 0.4417, 0.7161, 0.3871, 0.6941, 0.3971, 0.689, 0.3749, 0.7088, 0.3674, 0.7593, 0.4119, 0.7355, 0.3729, 0.7518, 0.3548, 0.782, 0.3881, 0.6941, 0.3971, 0.6704, 0.4029, 0.6677, 0.3796, 0.689, 0.3749, 0.4889, 0.2429, 0.5314, 0.249, 0.5323, 0.278, 0.4889, 0.2829, 0.7518, 0.3548, 0.7355, 0.3729, 0.7259, 0.3569, 0.7389, 0.3426, 0.7389, 0.3426, 0.7259, 0.3569, 0.7194, 0.3407, 0.7288, 0.333, 0.7259, 0.3569, 0.7088, 0.3674, 0.7034, 0.3475, 0.7194, 0.3407, 0.7088, 0.3674, 0.689, 0.3749, 0.6849, 0.3531, 0.7034, 0.3475, 0.689, 0.3749, 0.6677, 0.3796, 0.6652, 0.3572, 0.6849, 0.3531, 0.7169, 0.3219, 0.7007, 0.3269, 0.6997, 0.3055, 0.718, 0.3022, 0.718, 0.3022, 0.6997, 0.3055, 0.6988, 0.2828, 0.7181, 0.2802, 0.7181, 0.2802, 0.6988, 0.2828, 0.697, 0.2594, 0.7168, 0.2572, 0.7007, 0.3269, 0.6823, 0.3317, 0.6803, 0.3093, 0.6997, 0.3055, 0.6997, 0.3055, 0.6803, 0.3093, 0.6784, 0.2858, 0.6988, 0.2828, 0.6988, 0.2828, 0.6784, 0.2858, 0.6761, 0.2618, 0.697, 0.2594, 0.6823, 0.3317, 0.6627, 0.3353, 0.6601, 0.3125, 0.6803, 0.3093, 0.6803, 0.3093, 0.6601, 0.3125, 0.6574, 0.2886, 0.6784, 0.2858, 0.6784, 0.2858, 0.6574, 0.2886, 0.6547, 0.2642, 0.6761, 0.2618, 0.7288, 0.333, 0.7194, 0.3407, 0.7169, 0.3219, 0.733, 0.3207, 0.733, 0.3207, 0.7169, 0.3219, 0.718, 0.3022, 0.7352, 0.3006, 0.7352, 0.3006, 0.718, 0.3022, 0.7181, 0.2802, 0.7357, 0.2784, 0.7357, 0.2784, 0.7181, 0.2802, 0.7168, 0.2572, 0.7344, 0.2552, 0.6849, 0.3531, 0.6652, 0.3572, 0.6627, 0.3353, 0.6823, 0.3317, 0.7034, 0.3475, 0.6849, 0.3531, 0.6823, 0.3317, 0.7007, 0.3269, 0.7194, 0.3407, 0.7034, 0.3475, 0.7007, 0.3269, 0.7169, 0.3219, 0.1241, 0.02184, 0.1241, 0.0506, 0.1117, 0.0506, 0.1117, 0.02184, 0.1241, 0.0506, 0.1241, 0.07897, 0.1117, 0.07897, 0.1117, 0.0506, 0.1241, 0.07897, 0.1241, 0.1067, 0.1117, 0.1067, 0.1117, 0.07897, 0.1241, 0.1067, 0.1241, 0.1336, 0.1117, 0.1336, 0.1117, 0.1067, 0.1241, 0.1336, 0.1241, 0.1628, 0.1117, 0.1628, 0.1117, 0.1336, 0.1241, 0.1628, 0.1241, 0.1941, 0.1117, 0.1941, 0.1117, 0.1628, 0.1241, 0.1941, 0.1241, 0.2269, 0.1117, 0.2269, 0.1117, 0.1941, 0.1241, 0.2269, 0.1241, 0.2606, 0.1117, 0.2606, 0.1117, 0.2269, 0.4955, 0.2045, 0.5359, 0.221, 0.5314, 0.249, 0.4889, 0.2429, 0.5323, 0.278, 0.5314, 0.249, 0.5535, 0.2503, 0.5553, 0.2754, 0.5087, 0.1696, 0.5448, 0.1956, 0.5359, 0.221, 0.4955, 0.2045, 0.5314, 0.249, 0.5359, 0.221, 0.5558, 0.2259, 0.5535, 0.2503, 0.5448, 0.1956, 0.5087, 0.1696, 0.5273, 0.1401, 0.5576, 0.1736, 0.5359, 0.221, 0.5448, 0.1956, 0.5611, 0.2039, 0.5558, 0.2259, 0.5553, 0.2754, 0.5535, 0.2503, 0.5737, 0.25, 0.575, 0.2732, 0.5535, 0.2503, 0.5558, 0.2259, 0.5741, 0.2278, 0.5737, 0.25, 0.5558, 0.2259, 0.5611, 0.2039, 0.5763, 0.2077, 0.5741, 0.2278, 0.5611, 0.2039, 0.5705, 0.1858, 0.5806, 0.1953, 0.5763, 0.2077, 0.5448, 0.1956, 0.5576, 0.1736, 0.5705, 0.1858, 0.5611, 0.2039, 0.5759, 0.09843, 0.5933, 0.1413, 0.5739, 0.1555, 0.5501, 0.1164, 0.6042, 0.08658, 0.6153, 0.1312, 0.5933, 0.1413, 0.5759, 0.09843, 0.5739, 0.1555, 0.5933, 0.1413, 0.6006, 0.161, 0.5835, 0.1715, 0.6339, 0.08056, 0.639, 0.1255, 0.6153, 0.1312, 0.6042, 0.08658, 0.5933, 0.1413, 0.6153, 0.1312, 0.6204, 0.1535, 0.6006, 0.161, 0.5501, 0.1164, 0.5739, 0.1555, 0.5576, 0.1736, 0.5273, 0.1401, 0.6153, 0.1312, 0.639, 0.1255, 0.6416, 0.1488, 0.6204, 0.1535, 0.4889, 0.2829, 0.5323, 0.278, 0.5379, 0.3065, 0.4979, 0.3219, 0.5576, 0.1736, 0.5739, 0.1555, 0.5835, 0.1715, 0.5705, 0.1858, 0.5705, 0.1858, 0.5835, 0.1715, 0.59, 0.1877, 0.5806, 0.1953, 0.5835, 0.1715, 0.6006, 0.161, 0.606, 0.1809, 0.59, 0.1877, 0.6006, 0.161, 0.6204, 0.1535, 0.6244, 0.1753, 0.606, 0.1809, 0.6204, 0.1535, 0.6416, 0.1488, 0.6442, 0.1712, 0.6244, 0.1753, 0.5924, 0.2064, 0.6087, 0.2015, 0.6096, 0.2228, 0.5914, 0.2261, 0.5914, 0.2261, 0.6096, 0.2228, 0.6105, 0.2456, 0.5912, 0.2482, 0.5912, 0.2482, 0.6105, 0.2456, 0.6124, 0.269, 0.5926, 0.2712, 0.6087, 0.2015, 0.6271, 0.1967, 0.629, 0.2191, 0.6096, 0.2228, 0.6096, 0.2228, 0.629, 0.2191, 0.6309, 0.2426, 0.6105, 0.2456, 0.6105, 0.2456, 0.6309, 0.2426, 0.6332, 0.2666, 0.6124, 0.269, 0.6271, 0.1967, 0.6466, 0.1931, 0.6492, 0.2159, 0.629, 0.2191, 0.629, 0.2191, 0.6492, 0.2159, 0.6519, 0.2398, 0.6309, 0.2426, 0.6309, 0.2426, 0.6519, 0.2398, 0.6547, 0.2642, 0.6332, 0.2666, 0.5806, 0.1953, 0.59, 0.1877, 0.5924, 0.2064, 0.5763, 0.2077, 0.5763, 0.2077, 0.5924, 0.2064, 0.5914, 0.2261, 0.5741, 0.2278, 0.5741, 0.2278, 0.5914, 0.2261, 0.5912, 0.2482, 0.5737, 0.25, 0.5737, 0.25, 0.5912, 0.2482, 0.5926, 0.2712, 0.575, 0.2732, 0.6244, 0.1753, 0.6442, 0.1712, 0.6466, 0.1931, 0.6271, 0.1967, 0.606, 0.1809, 0.6244, 0.1753, 0.6271, 0.1967, 0.6087, 0.2015, 0.59, 0.1877, 0.606, 0.1809, 0.6087, 0.2015, 0.5924, 0.2064, 0.1241, 0.4994, 0.1241, 0.5281, 0.1117, 0.5281, 0.1117, 0.4994, 0.1241, 0.5281, 0.1241, 0.5565, 0.1117, 0.5565, 0.1117, 0.5281, 0.1241, 0.5565, 0.1241, 0.5842, 0.1117, 0.5842, 0.1117, 0.5565, 0.1241, 0.5842, 0.1241, 0.6112, 0.1117, 0.6112, 0.1117, 0.5842, 0.1241, 0.6112, 0.1241, 0.6404, 0.1117, 0.6404, 0.1117, 0.6112, 0.1241, 0.6404, 0.1241, 0.6717, 0.1117, 0.6717, 0.1117, 0.6404, 0.1241, 0.6717, 0.1241, 0.7045, 0.1117, 0.7045, 0.1117, 0.6717, 0.1241, 0.7045, 0.1241, 0.7382, 0.1117, 0.7382, 0.1117, 0.7045, 0.4979, 0.3219, 0.5379, 0.3065, 0.5486, 0.3328, 0.5129, 0.3579, 0.5323, 0.278, 0.5553, 0.2754, 0.5592, 0.3004, 0.5379, 0.3065, 0.5129, 0.3579, 0.5486, 0.3328, 0.5629, 0.3556, 0.5334, 0.3889, 0.5379, 0.3065, 0.5592, 0.3004, 0.5668, 0.3236, 0.5486, 0.3328, 0.5334, 0.3889, 0.5629, 0.3556, 0.5803, 0.3742, 0.5582, 0.4135, 0.5486, 0.3328, 0.5668, 0.3236, 0.5769, 0.3439, 0.5629, 0.3556, 0.5553, 0.2754, 0.575, 0.2732, 0.5789, 0.2961, 0.5592, 0.3004, 0.5592, 0.3004, 0.5789, 0.2961, 0.5843, 0.3177, 0.5668, 0.3236, 0.5668, 0.3236, 0.5843, 0.3177, 0.5909, 0.3367, 0.5769, 0.3439, 0.5769, 0.3439, 0.5909, 0.3367, 0.5979, 0.3479, 0.5901, 0.3594, 0.5629, 0.3556, 0.5769, 0.3439, 0.5901, 0.3594, 0.5803, 0.3742, 0.5857, 0.4315, 0.6002, 0.3882, 0.6223, 0.3977, 0.615, 0.4432, 0.615, 0.4432, 0.6223, 0.3977, 0.646, 0.4026, 0.6452, 0.4485, 0.6002, 0.3882, 0.606, 0.3704, 0.625, 0.3769, 0.6223, 0.3977, 0.6452, 0.4485, 0.646, 0.4026, 0.6704, 0.4029, 0.6755, 0.4478, 0.6223, 0.3977, 0.625, 0.3769, 0.646, 0.3798, 0.646, 0.4026, 0.6002, 0.3882, 0.5857, 0.4315, 0.5582, 0.4135, 0.5803, 0.3742, 0.646, 0.4026, 0.646, 0.3798, 0.6677, 0.3796, 0.6704, 0.4029, 0.5803, 0.3742, 0.5901, 0.3594, 0.606, 0.3704, 0.6002, 0.3882, 0.5901, 0.3594, 0.5979, 0.3479, 0.6087, 0.3532, 0.606, 0.3704, 0.606, 0.3704, 0.6087, 0.3532, 0.6258, 0.3563, 0.625, 0.3769, 0.625, 0.3769, 0.6258, 0.3563, 0.6451, 0.3576, 0.646, 0.3798, 0.646, 0.3798, 0.6451, 0.3576, 0.6652, 0.3572, 0.6677, 0.3796, 0.6069, 0.3344, 0.6015, 0.3154, 0.62, 0.3146, 0.6239, 0.3355, 0.6015, 0.3154, 0.5964, 0.294, 0.6158, 0.2922, 0.62, 0.3146, 0.5964, 0.294, 0.5926, 0.2712, 0.6124, 0.269, 0.6158, 0.2922, 0.6239, 0.3355, 0.62, 0.3146, 0.6398, 0.3139, 0.6429, 0.3361, 0.62, 0.3146, 0.6158, 0.2922, 0.6363, 0.2906, 0.6398, 0.3139, 0.6158, 0.2922, 0.6124, 0.269, 0.6332, 0.2666, 0.6363, 0.2906, 0.6429, 0.3361, 0.6398, 0.3139, 0.6601, 0.3125, 0.6627, 0.3353, 0.6398, 0.3139, 0.6363, 0.2906, 0.6574, 0.2886, 0.6601, 0.3125, 0.6363, 0.2906, 0.6332, 0.2666, 0.6547, 0.2642, 0.6574, 0.2886, 0.5979, 0.3479, 0.5909, 0.3367, 0.6069, 0.3344, 0.6087, 0.3532, 0.5909, 0.3367, 0.5843, 0.3177, 0.6015, 0.3154, 0.6069, 0.3344, 0.5843, 0.3177, 0.5789, 0.2961, 0.5964, 0.294, 0.6015, 0.3154, 0.5789, 0.2961, 0.575, 0.2732, 0.5926, 0.2712, 0.5964, 0.294, 0.6451, 0.3576, 0.6429, 0.3361, 0.6627, 0.3353, 0.6652, 0.3572, 0.6258, 0.3563, 0.6239, 0.3355, 0.6429, 0.3361, 0.6451, 0.3576, 0.6087, 0.3532, 0.6069, 0.3344, 0.6239, 0.3355, 0.6258, 0.3563, 0.1241, 0.9769, 0.1117, 0.9769, 0.1117, 0.9482, 0.1241, 0.9482, 0.1241, 0.9482, 0.1117, 0.9482, 0.1117, 0.9198, 0.1241, 0.9198, 0.1241, 0.9198, 0.1117, 0.9198, 0.1117, 0.8921, 0.1241, 0.8921, 0.1241, 0.8921, 0.1117, 0.8921, 0.1117, 0.8651, 0.1241, 0.8651, 0.1241, 0.8651, 0.1117, 0.8651, 0.1117, 0.8359, 0.1241, 0.8359, 0.1241, 0.8359, 0.1117, 0.8359, 0.1117, 0.8047, 0.1241, 0.8047, 0.1241, 0.8047, 0.1117, 0.8047, 0.1117, 0.7718, 0.1241, 0.7718, 0.1241, 0.7718, 0.1117, 0.7718, 0.1117, 0.7382, 0.1241, 0.7382, 0.1565, 0.1668, 0.1988, 0.1668, 0.1988, 0.1938, 0.1565, 0.1938, 0.1565, 0.7202, 0.1988, 0.7202, 0.1988, 0.7472, 0.1565, 0.7472, 0.1565, 0.4077, 0.1988, 0.4077, 0.1988, 0.4322, 0.1565, 0.4322, 0.1565, 0.2801, 0.1988, 0.2801, 0.1988, 0.3085, 0.1565, 0.3085, 0.1565, 0.3354, 0.1988, 0.3354, 0.1988, 0.3606, 0.1565, 0.3606, 0.1565, 0.3839, 0.1988, 0.3839, 0.1988, 0.4077, 0.1565, 0.4077, 0.1565, 0.4322, 0.1988, 0.4322, 0.1988, 0.457, 0.1565, 0.457, 0.1565, 0.2511, 0.1988, 0.2511, 0.1988, 0.2801, 0.1565, 0.2801, 0.1565, 0.3606, 0.1988, 0.3606, 0.1988, 0.3839, 0.1565, 0.3839, 0.1565, 0.3085, 0.1988, 0.3085, 0.1988, 0.3354, 0.1565, 0.3354, 0.1565, 0.0945, 0.1565, 0.07004, 0.1988, 0.07004, 0.1988, 0.0945, 0.1565, 0.2221, 0.1565, 0.1938, 0.1988, 0.1938, 0.1988, 0.2221, 0.1565, 0.1668, 0.1565, 0.1416, 0.1988, 0.1416, 0.1988, 0.1668, 0.1565, 0.1184, 0.1565, 0.0945, 0.1988, 0.0945, 0.1988, 0.1184, 0.1565, 0.07004, 0.1565, 0.04524, 0.1988, 0.04524, 0.1988, 0.07004, 0.1565, 0.2511, 0.1565, 0.2221, 0.1988, 0.2221, 0.1988, 0.2511, 0.1565, 0.1416, 0.1565, 0.1184, 0.1988, 0.1184, 0.1988, 0.1416, 0.1565, 0.7724, 0.1988, 0.7724, 0.1988, 0.7956, 0.1565, 0.7956, 0.1565, 0.7956, 0.1988, 0.7956, 0.1988, 0.8195, 0.1565, 0.8195, 0.1988, 0.7472, 0.1988, 0.7724, 0.1565, 0.7724, 0.1565, 0.7472, 0.1988, 0.6919, 0.1988, 0.7202, 0.1565, 0.7202, 0.1565, 0.6919, 0.1988, 0.8195, 0.1988, 0.844, 0.1565, 0.844, 0.1565, 0.8195, 0.1988, 0.5786, 0.1988, 0.6056, 0.1565, 0.6056, 0.1565, 0.5786, 0.1988, 0.5302, 0.1988, 0.5534, 0.1565, 0.5534, 0.1565, 0.5302, 0.1988, 0.6339, 0.1988, 0.6629, 0.1565, 0.6629, 0.1565, 0.6339, 0.1988, 0.457, 0.1988, 0.4818, 0.1565, 0.4818, 0.1565, 0.457, 0.1565, 0.6629, 0.1988, 0.6629, 0.1988, 0.6919, 0.1565, 0.6919, 0.1988, 0.5063, 0.1988, 0.5302, 0.1565, 0.5302, 0.1565, 0.5063, 0.1565, 0.5534, 0.1988, 0.5534, 0.1988, 0.5786, 0.1565, 0.5786, 0.1565, 0.844, 0.1988, 0.844, 0.1988, 0.8688, 0.1565, 0.8688, 0.3365, 0.5899, 0.3408, 0.5899, 0.3408, 0.6156, 0.3365, 0.6156, 0.3365, 0.6156, 0.3408, 0.6156, 0.3408, 0.6406, 0.3365, 0.6406, 0.3365, 0.6406, 0.3408, 0.6406, 0.3408, 0.6645, 0.3365, 0.6645, 0.3365, 0.6645, 0.3408, 0.6645, 0.3408, 0.6868, 0.3365, 0.6868, 0.3365, 0.7073, 0.3408, 0.7073, 0.3408, 0.7284, 0.3365, 0.7284, 0.3365, 0.7284, 0.3408, 0.7284, 0.3408, 0.7501, 0.3365, 0.7501, 0.3365, 0.7501, 0.3408, 0.7501, 0.3408, 0.772, 0.3365, 0.772, 0.3365, 0.6868, 0.3408, 0.6868, 0.3408, 0.7073, 0.3365, 0.7073, 0.3365, 0.5899, 0.3365, 0.5643, 0.3408, 0.5643, 0.3408, 0.5899, 0.3365, 0.5643, 0.3365, 0.5392, 0.3408, 0.5392, 0.3408, 0.5643, 0.3365, 0.5392, 0.3365, 0.5154, 0.3408, 0.5154, 0.3408, 0.5392, 0.3365, 0.5154, 0.3365, 0.4931, 0.3408, 0.4931, 0.3408, 0.5154, 0.3365, 0.4725, 0.3365, 0.4514, 0.3408, 0.4514, 0.3408, 0.4725, 0.3365, 0.4514, 0.3365, 0.4298, 0.3408, 0.4298, 0.3408, 0.4514, 0.3365, 0.4298, 0.3365, 0.4079, 0.3408, 0.4079, 0.3408, 0.4298, 0.3365, 0.4931, 0.3365, 0.4725, 0.3408, 0.4725, 0.3408, 0.4931, 0.3365, 0.2258, 0.3365, 0.2001, 0.3408, 0.2001, 0.3408, 0.2258, 0.3365, 0.2001, 0.3365, 0.1751, 0.3408, 0.1751, 0.3408, 0.2001, 0.3365, 0.1751, 0.3365, 0.1512, 0.3408, 0.1512, 0.3408, 0.1751, 0.3365, 0.1512, 0.3365, 0.129, 0.3408, 0.129, 0.3408, 0.1512, 0.3365, 0.1084, 0.3365, 0.08728, 0.3408, 0.08728, 0.3408, 0.1084, 0.3365, 0.08728, 0.3365, 0.06565, 0.3408, 0.06565, 0.3408, 0.08728, 0.3365, 0.06565, 0.3365, 0.04372, 0.3408, 0.04372, 0.3408, 0.06565, 0.3365, 0.129, 0.3365, 0.1084, 0.3408, 0.1084, 0.3408, 0.129, 0.3365, 0.2258, 0.3408, 0.2258, 0.3408, 0.2514, 0.3365, 0.2514, 0.3365, 0.2514, 0.3408, 0.2514, 0.3408, 0.2765, 0.3365, 0.2765, 0.3365, 0.2765, 0.3408, 0.2765, 0.3408, 0.3003, 0.3365, 0.3003, 0.3365, 0.3003, 0.3408, 0.3003, 0.3408, 0.3226, 0.3365, 0.3226, 0.3365, 0.3432, 0.3408, 0.3432, 0.3408, 0.3643, 0.3365, 0.3643, 0.3365, 0.3643, 0.3408, 0.3643, 0.3408, 0.3859, 0.3365, 0.3859, 0.3365, 0.3859, 0.3408, 0.3859, 0.3408, 0.4079, 0.3365, 0.4079, 0.3365, 0.3226, 0.3408, 0.3226, 0.3408, 0.3432, 0.3365, 0.3432, 0.3069, 0.1031, 0.3069, 0.1236, 0.2993, 0.1236, 0.2993, 0.1031, 0.3369, 0.357, 0.3369, 0.3784, 0.3293, 0.3784, 0.3293, 0.357, 0.3369, 0.6754, 0.3369, 0.6957, 0.3293, 0.6957, 0.3293, 0.6754, 0.3069, 0.7, 0.3069, 0.721, 0.2993, 0.721, 0.2993, 0.7, 0.3369, 0.3361, 0.3369, 0.357, 0.3293, 0.357, 0.3293, 0.3361, 0.3369, 0.7379, 0.3369, 0.7596, 0.3293, 0.7596, 0.3293, 0.7379, 0.3069, 0.6573, 0.3069, 0.6795, 0.2993, 0.6795, 0.2993, 0.6573, 0.3369, 0.2938, 0.3369, 0.3158, 0.3293, 0.3158, 0.3293, 0.2938, 0.3369, 0.7166, 0.3369, 0.7379, 0.3293, 0.7379, 0.3293, 0.7166, 0.3069, 0.6335, 0.3069, 0.6573, 0.2993, 0.6573, 0.2993, 0.6335, 0.3369, 0.2703, 0.3369, 0.2938, 0.3293, 0.2938, 0.3293, 0.2703, 0.3369, 0.6957, 0.3369, 0.7166, 0.3293, 0.7166, 0.3293, 0.6957, 0.3069, 0.6085, 0.3069, 0.6335, 0.2993, 0.6335, 0.2993, 0.6085, 0.3369, 0.2456, 0.3369, 0.2703, 0.3293, 0.2703, 0.3293, 0.2456, 0.3369, 0.6534, 0.3369, 0.6754, 0.3293, 0.6754, 0.3293, 0.6534, 0.3069, 0.583, 0.3069, 0.6085, 0.2993, 0.6085, 0.2993, 0.583, 0.3369, 0.2202, 0.3369, 0.2456, 0.3293, 0.2456, 0.3293, 0.2202, 0.3069, 0.3166, 0.3069, 0.337, 0.2993, 0.337, 0.2993, 0.3166, 0.3369, 0.6299, 0.3369, 0.6534, 0.3293, 0.6534, 0.3293, 0.6299, 0.3069, 0.3797, 0.3069, 0.4015, 0.2993, 0.4015, 0.2993, 0.3797, 0.3369, 0.6051, 0.3369, 0.6299, 0.3293, 0.6299, 0.3293, 0.6051, 0.3069, 0.3581, 0.3069, 0.3797, 0.2993, 0.3797, 0.2993, 0.3581, 0.3369, 0.5798, 0.3369, 0.6051, 0.3293, 0.6051, 0.3293, 0.5798, 0.3069, 0.337, 0.3069, 0.3581, 0.2993, 0.3581, 0.2993, 0.337, 0.3369, 0.4639, 0.3369, 0.4842, 0.3293, 0.4842, 0.3293, 0.4639, 0.3069, 0.2943, 0.3069, 0.3166, 0.2993, 0.3166, 0.2993, 0.2943, 0.3369, 0.4, 0.3369, 0.4217, 0.3293, 0.4217, 0.3293, 0.4, 0.3069, 0.2706, 0.3069, 0.2943, 0.2993, 0.2943, 0.2993, 0.2706, 0.3369, 0.4217, 0.3369, 0.443, 0.3293, 0.443, 0.3293, 0.4217, 0.3069, 0.2456, 0.3069, 0.2706, 0.2993, 0.2706, 0.2993, 0.2456, 0.3369, 0.443, 0.3369, 0.4639, 0.3293, 0.4639, 0.3293, 0.443, 0.3069, 0.22, 0.3069, 0.2456, 0.2993, 0.2456, 0.2993, 0.22, 0.3369, 0.4842, 0.3369, 0.5062, 0.3293, 0.5062, 0.3293, 0.4842, 0.3069, 0.721, 0.3069, 0.7426, 0.2993, 0.7426, 0.2993, 0.721, 0.3369, 0.3784, 0.3369, 0.4, 0.3293, 0.4, 0.3293, 0.3784, 0.3369, 0.3158, 0.3369, 0.3361, 0.3293, 0.3361, 0.3293, 0.3158, 0.3069, 0.7426, 0.3069, 0.7644, 0.2993, 0.7644, 0.2993, 0.7426, 0.3369, 0.1949, 0.3369, 0.2202, 0.3293, 0.2202, 0.3293, 0.1949, 0.3069, 0.6795, 0.3069, 0.7, 0.2993, 0.7, 0.2993, 0.6795, 0.3369, 0.1702, 0.3369, 0.1949, 0.3293, 0.1949, 0.3293, 0.1702, 0.3069, 0.5574, 0.3069, 0.583, 0.2993, 0.583, 0.2993, 0.5574, 0.3069, 0.5324, 0.3069, 0.5574, 0.2993, 0.5574, 0.2993, 0.5324, 0.3369, 0.1466, 0.3369, 0.1702, 0.3293, 0.1702, 0.3293, 0.1466, 0.3069, 0.5087, 0.3069, 0.5324, 0.2993, 0.5324, 0.2993, 0.5087, 0.3069, 0.1945, 0.3069, 0.22, 0.2993, 0.22, 0.2993, 0.1945, 0.3369, 0.1246, 0.3369, 0.1466, 0.3293, 0.1466, 0.3293, 0.1246, 0.3069, 0.4865, 0.3069, 0.5087, 0.2993, 0.5087, 0.2993, 0.4865, 0.3069, 0.1695, 0.3069, 0.1945, 0.2993, 0.1945, 0.2993, 0.1695, 0.3369, 0.08348, 0.3369, 0.1043, 0.3293, 0.1043, 0.3293, 0.08348, 0.3069, 0.4449, 0.3069, 0.466, 0.2993, 0.466, 0.2993, 0.4449, 0.3069, 0.1458, 0.3069, 0.1695, 0.2993, 0.1695, 0.2993, 0.1458, 0.3369, 0.06211, 0.3369, 0.08348, 0.3293, 0.08348, 0.3293, 0.06211, 0.3069, 0.4234, 0.3069, 0.4449, 0.2993, 0.4449, 0.2993, 0.4234, 0.3069, 0.1236, 0.3069, 0.1458, 0.2993, 0.1458, 0.2993, 0.1236, 0.3369, 0.04046, 0.3369, 0.06211, 0.3293, 0.06211, 0.3293, 0.04046, 0.3069, 0.4015, 0.3069, 0.4234, 0.2993, 0.4234, 0.2993, 0.4015, 0.3069, 0.08202, 0.3069, 0.1031, 0.2993, 0.1031, 0.2993, 0.08202, 0.3369, 0.1043, 0.3369, 0.1246, 0.3293, 0.1246, 0.3293, 0.1043, 0.3069, 0.466, 0.3069, 0.4865, 0.2993, 0.4865, 0.2993, 0.466, 0.3369, 0.5545, 0.3369, 0.5798, 0.3293, 0.5798, 0.3293, 0.5545, 0.3069, 0.06046, 0.3069, 0.08202, 0.2993, 0.08202, 0.2993, 0.06046, 0.3369, 0.5297, 0.3369, 0.5545, 0.3293, 0.5545, 0.3293, 0.5297, 0.3069, 0.0386, 0.3069, 0.06046, 0.2993, 0.06046, 0.2993, 0.0386, 0.297, 0.6521, 0.2729, 0.6521, 0.2729, 0.6268, 0.297, 0.6268, 0.297, 0.6763, 0.2729, 0.6763, 0.2729, 0.6521, 0.297, 0.6521, 0.297, 0.6988, 0.2729, 0.6988, 0.2729, 0.6763, 0.297, 0.6763, 0.297, 0.7196, 0.2729, 0.7196, 0.2729, 0.6988, 0.297, 0.6988, 0.297, 0.741, 0.2729, 0.741, 0.2729, 0.7196, 0.297, 0.7196, 0.297, 0.7629, 0.2729, 0.7629, 0.2729, 0.741, 0.297, 0.741, 0.297, 0.7851, 0.2729, 0.7851, 0.2729, 0.7629, 0.297, 0.7629, 0.297, 0.07033, 0.2729, 0.07033, 0.2729, 0.04814, 0.297, 0.04814, 0.297, 0.09222, 0.2729, 0.09222, 0.2729, 0.07033, 0.297, 0.07033, 0.297, 0.1136, 0.2729, 0.1136, 0.2729, 0.09222, 0.297, 0.09222, 0.297, 0.1344, 0.2729, 0.1344, 0.2729, 0.1136, 0.297, 0.1136, 0.297, 0.1569, 0.2729, 0.1569, 0.2729, 0.1344, 0.297, 0.1344, 0.297, 0.1811, 0.2729, 0.1811, 0.2729, 0.1569, 0.297, 0.1569, 0.297, 0.2064, 0.2729, 0.2064, 0.2729, 0.1811, 0.297, 0.1811, 0.297, 0.2324, 0.2729, 0.2324, 0.2729, 0.2064, 0.297, 0.2064, 0.297, 0.2583, 0.2729, 0.2583, 0.2729, 0.2324, 0.297, 0.2324, 0.297, 0.2837, 0.2729, 0.2837, 0.2729, 0.2583, 0.297, 0.2583, 0.297, 0.3078, 0.2729, 0.3078, 0.2729, 0.2837, 0.297, 0.2837, 0.297, 0.3304, 0.2729, 0.3304, 0.2729, 0.3078, 0.297, 0.3078, 0.297, 0.3512, 0.2729, 0.3512, 0.2729, 0.3304, 0.297, 0.3304, 0.297, 0.3725, 0.2729, 0.3725, 0.2729, 0.3512, 0.297, 0.3512, 0.297, 0.3944, 0.2729, 0.3944, 0.2729, 0.3725, 0.297, 0.3725, 0.297, 0.4166, 0.2729, 0.4166, 0.2729, 0.3944, 0.297, 0.3944, 0.297, 0.4388, 0.2729, 0.4388, 0.2729, 0.4166, 0.297, 0.4166, 0.297, 0.4607, 0.2729, 0.4607, 0.2729, 0.4388, 0.297, 0.4388, 0.297, 0.4821, 0.2729, 0.4821, 0.2729, 0.4607, 0.297, 0.4607, 0.297, 0.5029, 0.2729, 0.5029, 0.2729, 0.4821, 0.297, 0.4821, 0.297, 0.5254, 0.2729, 0.5254, 0.2729, 0.5029, 0.297, 0.5029, 0.297, 0.5495, 0.2729, 0.5495, 0.2729, 0.5254, 0.297, 0.5254, 0.297, 0.5749, 0.2729, 0.5749, 0.2729, 0.5495, 0.297, 0.5495, 0.297, 0.6008, 0.2729, 0.6008, 0.2729, 0.5749, 0.297, 0.5749, 0.2729, 0.6008, 0.297, 0.6008, 0.297, 0.6268, 0.2729, 0.6268, 0.1241, 0.4994, 0.1117, 0.4994, 0.1117, 0.4706, 0.1241, 0.4706, 0.1565, 0.4818, 0.1988, 0.4818, 0.1988, 0.5063, 0.1565, 0.5063, 0.8204, 0.2454, 0.7771, 0.2503, 0.7715, 0.2218, 0.8115, 0.2064, 0.1923, 0.7523, 0.1923, 0.7238, 0.2408, 0.7238, 0.2408, 0.7523, 0.1923, 0.7238, 0.1923, 0.6939, 0.2408, 0.6939, 0.2408, 0.7238, 0.1923, 0.6939, 0.1923, 0.6632, 0.2408, 0.6632, 0.2408, 0.6939, 0.1923, 0.6632, 0.1923, 0.6326, 0.2408, 0.6326, 0.2408, 0.6632, 0.1923, 0.6326, 0.1923, 0.6026, 0.2408, 0.6026, 0.2408, 0.6326, 0.1923, 0.6026, 0.1923, 0.5742, 0.2408, 0.5742, 0.2408, 0.6026, 0.1923, 0.5742, 0.1923, 0.5475, 0.2408, 0.5475, 0.2408, 0.5742, 0.1923, 0.5475, 0.1923, 0.5229, 0.2408, 0.5229, 0.2408, 0.5475, 0.1923, 0.5229, 0.1923, 0.4977, 0.2408, 0.4977, 0.2408, 0.5229, 0.1923, 0.4977, 0.1923, 0.4719, 0.2408, 0.4719, 0.2408, 0.4977, 0.1923, 0.4719, 0.1923, 0.4457, 0.2408, 0.4457, 0.2408, 0.4719, 0.1923, 0.4457, 0.1923, 0.4194, 0.2408, 0.4194, 0.2408, 0.4457, 0.1923, 0.4194, 0.1923, 0.3936, 0.2408, 0.3936, 0.2408, 0.4194, 0.1923, 0.3936, 0.1923, 0.3684, 0.2408, 0.3684, 0.2408, 0.3936, 0.1923, 0.3684, 0.1923, 0.3438, 0.2408, 0.3438, 0.2408, 0.3684, 0.1923, 0.3438, 0.1923, 0.3172, 0.2408, 0.3172, 0.2408, 0.3438, 0.1923, 0.3172, 0.1923, 0.2887, 0.2408, 0.2887, 0.2408, 0.3172, 0.1923, 0.2887, 0.1923, 0.2587, 0.2408, 0.2587, 0.2408, 0.2887, 0.1923, 0.2587, 0.1923, 0.2281, 0.2408, 0.2281, 0.2408, 0.2587, 0.1923, 0.2281, 0.1923, 0.1974, 0.2408, 0.1974, 0.2408, 0.2281, 0.1923, 0.1974, 0.1923, 0.1675, 0.2408, 0.1675, 0.2408, 0.1974, 0.1923, 0.1675, 0.1923, 0.139, 0.2408, 0.139, 0.2408, 0.1675, 0.1923, 0.139, 0.1923, 0.1124, 0.2408, 0.1124, 0.2408, 0.139, 0.1923, 0.1124, 0.1923, 0.08781, 0.2408, 0.08781, 0.2408, 0.1124, 0.1923, 0.08781, 0.1923, 0.06258, 0.2408, 0.06258, 0.2408, 0.08781, 0.1923, 0.06258, 0.1923, 0.03673, 0.2408, 0.03673, 0.2408, 0.06258, 0.1923, 0.03673, 0.1923, 0.01052, 0.2408, 0.01052, 0.2408, 0.03673, 0.1923, 0.8808, 0.1923, 0.8546, 0.2408, 0.8546, 0.2408, 0.8808, 0.1923, 0.8546, 0.1923, 0.8287, 0.2408, 0.8287, 0.2408, 0.8546, 0.1923, 0.8287, 0.1923, 0.8035, 0.2408, 0.8035, 0.2408, 0.8287, 0.1923, 0.8035, 0.1923, 0.7789, 0.2408, 0.7789, 0.2408, 0.8035, 0.1923, 0.7789, 0.1923, 0.7523, 0.2408, 0.7523, 0.2408, 0.7789, 0.5, 0.09375, 0.5625, 0.09375, 0.5625, 0.0625, 0.5, 0.0625, 0.5625, 0.03125, 0.5625, 0.0625, 0.5938, 0.0625, 0.5938, 0.03125, 0.5, 0.125, 0.5625, 0.125, 0.5625, 0.09375, 0.5, 0.09375, 0.5625, 0.0625, 0.5625, 0.09375, 0.5938, 0.09375, 0.5938, 0.0625, 0.5, 0.1562, 0.5625, 0.1562, 0.5625, 0.125, 0.5, 0.125, 0.5625, 0.09375, 0.5625, 0.125, 0.5938, 0.125, 0.5938, 0.09375, 0.5, 0.1875, 0.5625, 0.1875, 0.5625, 0.1562, 0.5, 0.1562, 0.5625, 0.125, 0.5625, 0.1562, 0.5938, 0.1562, 0.5938, 0.125, 0.5, 0.2188, 0.5625, 0.2188, 0.5625, 0.1875, 0.5, 0.1875, 0.5625, 0.1562, 0.5625, 0.1875, 0.5938, 0.1875, 0.5938, 0.1562, 0.5, 0.03125, 0.5625, 0.03125, 0.5625, 0.0, 0.5, 0.0, 0.5625, 0.1875, 0.5625, 0.2188, 0.5938, 0.2188, 0.5938, 0.1875, 0.5, 0.2188, 0.5, 0.25, 0.5625, 0.25, 0.5625, 0.2188, 0.5625, 0.0, 0.5625, 0.03125, 0.5938, 0.03125, 0.5938, 0.0, 0.5938, 0.0, 0.5938, 0.03125, 0.625, 0.03125, 0.625, 0.0, 0.5938, 0.03125, 0.5938, 0.0625, 0.625, 0.0625, 0.625, 0.03125, 0.5938, 0.0625, 0.5938, 0.09375, 0.625, 0.09375, 0.625, 0.0625, 0.5938, 0.09375, 0.5938, 0.125, 0.625, 0.125, 0.625, 0.09375, 0.5938, 0.125, 0.5938, 0.1562, 0.625, 0.1563, 0.625, 0.125, 0.5938, 0.1562, 0.5938, 0.1875, 0.625, 0.1875, 0.625, 0.1563, 0.5938, 0.1875, 0.5938, 0.2188, 0.625, 0.2188, 0.625, 0.1875, 0.5938, 0.2188, 0.5938, 0.25, 0.625, 0.25, 0.625, 0.2188, 0.5625, 0.2188, 0.5625, 0.25, 0.5938, 0.25, 0.5938, 0.2188, 0.5, 0.3125, 0.5625, 0.3125, 0.5625, 0.2813, 0.5, 0.2813, 0.5, 0.3438, 0.5625, 0.3438, 0.5625, 0.3125, 0.5, 0.3125, 0.5625, 0.2813, 0.5625, 0.3125, 0.5938, 0.3125, 0.5938, 0.2813, 0.5, 0.375, 0.5625, 0.375, 0.5625, 0.3438, 0.5, 0.3438, 0.5625, 0.3125, 0.5625, 0.3438, 0.5938, 0.3438, 0.5938, 0.3125, 0.5, 0.4063, 0.5625, 0.4063, 0.5625, 0.375, 0.5, 0.375, 0.5625, 0.3438, 0.5625, 0.375, 0.5938, 0.375, 0.5938, 0.3438, 0.5, 0.4375, 0.5625, 0.4375, 0.5625, 0.4063, 0.5, 0.4063, 0.5625, 0.375, 0.5625, 0.4063, 0.5938, 0.4063, 0.5938, 0.375, 0.5, 0.4688, 0.5625, 0.4688, 0.5625, 0.4375, 0.5, 0.4375, 0.5625, 0.4063, 0.5625, 0.4375, 0.5938, 0.4375, 0.5938, 0.4063, 0.5, 0.2813, 0.5625, 0.2813, 0.5625, 0.25, 0.5, 0.25, 0.5625, 0.4375, 0.5625, 0.4688, 0.5938, 0.4687, 0.5938, 0.4375, 0.5, 0.4688, 0.5, 0.5, 0.5625, 0.5, 0.5625, 0.4688, 0.5625, 0.25, 0.5625, 0.2813, 0.5938, 0.2813, 0.5938, 0.25, 0.5938, 0.25, 0.5938, 0.2813, 0.625, 0.2813, 0.625, 0.25, 0.5938, 0.2813, 0.5938, 0.3125, 0.625, 0.3125, 0.625, 0.2813, 0.5938, 0.3125, 0.5938, 0.3438, 0.625, 0.3438, 0.625, 0.3125, 0.5938, 0.3438, 0.5938, 0.375, 0.625, 0.375, 0.625, 0.3438, 0.5938, 0.375, 0.5938, 0.4063, 0.625, 0.4063, 0.625, 0.375, 0.5938, 0.4063, 0.5938, 0.4375, 0.625, 0.4375, 0.625, 0.4063, 0.5938, 0.4375, 0.5938, 0.4687, 0.625, 0.4688, 0.625, 0.4375, 0.5938, 0.4687, 0.5938, 0.5, 0.625, 0.5, 0.625, 0.4688, 0.5625, 0.4688, 0.5625, 0.5, 0.5938, 0.5, 0.5938, 0.4687, 0.5, 0.5625, 0.5625, 0.5625, 0.5625, 0.5313, 0.5, 0.5313, 0.5, 0.5938, 0.5625, 0.5938, 0.5625, 0.5625, 0.5, 0.5625, 0.5625, 0.5313, 0.5625, 0.5625, 0.5938, 0.5625, 0.5938, 0.5313, 0.5, 0.625, 0.5625, 0.625, 0.5625, 0.5938, 0.5, 0.5938, 0.5625, 0.5625, 0.5625, 0.5938, 0.5938, 0.5938, 0.5938, 0.5625, 0.5, 0.6563, 0.5625, 0.6563, 0.5625, 0.625, 0.5, 0.625, 0.5625, 0.5938, 0.5625, 0.625, 0.5938, 0.625, 0.5938, 0.5938, 0.5, 0.6875, 0.5625, 0.6875, 0.5625, 0.6563, 0.5, 0.6563, 0.5625, 0.625, 0.5625, 0.6563, 0.5938, 0.6563, 0.5938, 0.625, 0.5, 0.7188, 0.5625, 0.7188, 0.5625, 0.6875, 0.5, 0.6875, 0.5625, 0.6563, 0.5625, 0.6875, 0.5938, 0.6875, 0.5938, 0.6563, 0.5, 0.5313, 0.5625, 0.5313, 0.5625, 0.5, 0.5, 0.5, 0.5625, 0.6875, 0.5625, 0.7188, 0.5938, 0.7188, 0.5938, 0.6875, 0.5, 0.7188, 0.5, 0.75, 0.5625, 0.75, 0.5625, 0.7188, 0.5625, 0.5, 0.5625, 0.5313, 0.5938, 0.5313, 0.5938, 0.5, 0.5938, 0.5, 0.5938, 0.5313, 0.625, 0.5313, 0.625, 0.5, 0.5938, 0.5313, 0.5938, 0.5625, 0.625, 0.5625, 0.625, 0.5313, 0.5938, 0.5625, 0.5938, 0.5938, 0.625, 0.5938, 0.625, 0.5625, 0.5938, 0.5938, 0.5938, 0.625, 0.625, 0.625, 0.625, 0.5938, 0.5938, 0.625, 0.5938, 0.6563, 0.625, 0.6563, 0.625, 0.625, 0.5938, 0.6563, 0.5938, 0.6875, 0.625, 0.6875, 0.625, 0.6563, 0.5938, 0.6875, 0.5938, 0.7188, 0.625, 0.7188, 0.625, 0.6875, 0.5938, 0.7188, 0.5938, 0.75, 0.625, 0.75, 0.625, 0.7188, 0.5625, 0.7188, 0.5625, 0.75, 0.5938, 0.75, 0.5938, 0.7188, 0.5, 0.8125, 0.5625, 0.8125, 0.5625, 0.7812, 0.5, 0.7813, 0.5, 0.8438, 0.5625, 0.8438, 0.5625, 0.8125, 0.5, 0.8125, 0.5625, 0.7812, 0.5625, 0.8125, 0.5938, 0.8125, 0.5938, 0.7812, 0.5, 0.875, 0.5625, 0.875, 0.5625, 0.8438, 0.5, 0.8438, 0.5625, 0.8125, 0.5625, 0.8438, 0.5938, 0.8438, 0.5938, 0.8125, 0.5, 0.9063, 0.5625, 0.9063, 0.5625, 0.875, 0.5, 0.875, 0.5625, 0.8438, 0.5625, 0.875, 0.5938, 0.875, 0.5938, 0.8438, 0.5, 0.9375, 0.5625, 0.9375, 0.5625, 0.9063, 0.5, 0.9063, 0.5625, 0.875, 0.5625, 0.9063, 0.5938, 0.9063, 0.5938, 0.875, 0.5, 0.9688, 0.5625, 0.9688, 0.5625, 0.9375, 0.5, 0.9375, 0.5625, 0.9063, 0.5625, 0.9375, 0.5938, 0.9375, 0.5938, 0.9063, 0.5, 0.7813, 0.5625, 0.7812, 0.5625, 0.75, 0.5, 0.75, 0.5625, 0.9375, 0.5625, 0.9688, 0.5938, 0.9688, 0.5938, 0.9375, 0.5, 0.9688, 0.5, 1.0, 0.5625, 1.0, 0.5625, 0.9688, 0.5625, 0.75, 0.5625, 0.7812, 0.5938, 0.7812, 0.5938, 0.75, 0.5938, 0.75, 0.5938, 0.7812, 0.625, 0.7813, 0.625, 0.75, 0.5938, 0.7812, 0.5938, 0.8125, 0.625, 0.8125, 0.625, 0.7813, 0.5938, 0.8125, 0.5938, 0.8438, 0.625, 0.8438, 0.625, 0.8125, 0.5938, 0.8438, 0.5938, 0.875, 0.625, 0.875, 0.625, 0.8438, 0.5938, 0.875, 0.5938, 0.9063, 0.625, 0.9063, 0.625, 0.875, 0.5938, 0.9063, 0.5938, 0.9375, 0.625, 0.9375, 0.625, 0.9063, 0.5938, 0.9375, 0.5938, 0.9688, 0.625, 0.9688, 0.625, 0.9375, 0.5938, 0.9688, 0.5938, 1.0, 0.625, 1.0, 0.625, 0.9688, 0.5625, 0.9688, 0.5625, 1.0, 0.5938, 1.0, 0.5938, 0.9688, 0.6562, 0.5313, 0.6563, 0.5625, 0.6875, 0.5625, 0.6875, 0.5313, 0.6875, 0.5313, 0.6875, 0.5625, 0.7188, 0.5625, 0.7188, 0.5313, 0.7188, 0.5313, 0.7188, 0.5625, 0.75, 0.5625, 0.75, 0.5313, 0.75, 0.5313, 0.75, 0.5625, 0.7813, 0.5625, 0.7813, 0.5313, 0.7813, 0.5313, 0.7813, 0.5625, 0.8125, 0.5625, 0.8125, 0.5313, 0.8125, 0.5313, 0.8125, 0.5625, 0.8438, 0.5625, 0.8438, 0.5313, 0.6563, 0.5625, 0.6563, 0.5938, 0.6875, 0.5938, 0.6875, 0.5625, 0.6875, 0.5625, 0.6875, 0.5938, 0.7187, 0.5938, 0.7188, 0.5625, 0.7188, 0.5625, 0.7187, 0.5938, 0.75, 0.5938, 0.75, 0.5625, 0.75, 0.5625, 0.75, 0.5938, 0.7813, 0.5938, 0.7813, 0.5625, 0.7813, 0.5625, 0.7813, 0.5938, 0.8125, 0.5938, 0.8125, 0.5625, 0.8125, 0.5625, 0.8125, 0.5938, 0.8438, 0.5938, 0.8438, 0.5625, 0.6563, 0.5938, 0.6563, 0.625, 0.6875, 0.625, 0.6875, 0.5938, 0.6875, 0.5938, 0.6875, 0.625, 0.7188, 0.625, 0.7187, 0.5938, 0.7187, 0.5938, 0.7188, 0.625, 0.75, 0.625, 0.75, 0.5938, 0.75, 0.5938, 0.75, 0.625, 0.7813, 0.625, 0.7813, 0.5938, 0.7813, 0.5938, 0.7813, 0.625, 0.8125, 0.625, 0.8125, 0.5938, 0.8125, 0.5938, 0.8125, 0.625, 0.8438, 0.625, 0.8438, 0.5938, 0.6563, 0.625, 0.6563, 0.6563, 0.6875, 0.6563, 0.6875, 0.625, 0.6875, 0.625, 0.6875, 0.6563, 0.7187, 0.6563, 0.7188, 0.625, 0.7188, 0.625, 0.7187, 0.6563, 0.75, 0.6563, 0.75, 0.625, 0.75, 0.625, 0.75, 0.6563, 0.7813, 0.6563, 0.7813, 0.625, 0.7813, 0.625, 0.7813, 0.6563, 0.8125, 0.6563, 0.8125, 0.625, 0.8125, 0.625, 0.8125, 0.6563, 0.8438, 0.6562, 0.8438, 0.625, 0.6563, 0.6563, 0.6562, 0.6875, 0.6875, 0.6875, 0.6875, 0.6563, 0.6875, 0.6563, 0.6875, 0.6875, 0.7188, 0.6875, 0.7187, 0.6563, 0.7187, 0.6563, 0.7188, 0.6875, 0.75, 0.6875, 0.75, 0.6563, 0.75, 0.6563, 0.75, 0.6875, 0.7813, 0.6875, 0.7813, 0.6563, 0.7813, 0.6563, 0.7813, 0.6875, 0.8125, 0.6875, 0.8125, 0.6563, 0.8125, 0.6563, 0.8125, 0.6875, 0.8438, 0.6875, 0.8438, 0.6562, 0.6562, 0.6875, 0.6562, 0.7188, 0.6875, 0.7188, 0.6875, 0.6875, 0.6875, 0.6875, 0.6875, 0.7188, 0.7188, 0.7188, 0.7188, 0.6875, 0.7188, 0.6875, 0.7188, 0.7188, 0.75, 0.7188, 0.75, 0.6875, 0.75, 0.6875, 0.75, 0.7188, 0.7813, 0.7188, 0.7813, 0.6875, 0.7813, 0.6875, 0.7813, 0.7188, 0.8125, 0.7188, 0.8125, 0.6875, 0.8125, 0.6875, 0.8125, 0.7188, 0.8438, 0.7188, 0.8438, 0.6875, 0.625, 0.5, 0.625, 0.5313, 0.6562, 0.5313, 0.6563, 0.5, 0.6563, 0.5, 0.6562, 0.5313, 0.6875, 0.5313, 0.6875, 0.5, 0.6875, 0.5, 0.6875, 0.5313, 0.7188, 0.5313, 0.7188, 0.5, 0.7188, 0.5, 0.7188, 0.5313, 0.75, 0.5313, 0.75, 0.5, 0.75, 0.5, 0.75, 0.5313, 0.7813, 0.5313, 0.7813, 0.5, 0.7813, 0.5, 0.7813, 0.5313, 0.8125, 0.5313, 0.8125, 0.5, 0.8125, 0.5, 0.8125, 0.5313, 0.8438, 0.5313, 0.8438, 0.5, 0.8438, 0.5, 0.8438, 0.5313, 0.875, 0.5313, 0.875, 0.5, 0.8438, 0.5313, 0.8438, 0.5625, 0.875, 0.5625, 0.875, 0.5313, 0.8438, 0.5625, 0.8438, 0.5938, 0.875, 0.5938, 0.875, 0.5625, 0.8438, 0.5938, 0.8438, 0.625, 0.875, 0.625, 0.875, 0.5938, 0.8438, 0.625, 0.8438, 0.6562, 0.875, 0.6563, 0.875, 0.625, 0.8438, 0.6562, 0.8438, 0.6875, 0.875, 0.6875, 0.875, 0.6563, 0.8438, 0.6875, 0.8438, 0.7188, 0.875, 0.7188, 0.875, 0.6875, 0.8438, 0.7188, 0.8438, 0.75, 0.875, 0.75, 0.875, 0.7188, 0.8125, 0.7188, 0.8125, 0.75, 0.8438, 0.75, 0.8438, 0.7188, 0.7813, 0.7188, 0.7813, 0.75, 0.8125, 0.75, 0.8125, 0.7188, 0.75, 0.7188, 0.75, 0.75, 0.7813, 0.75, 0.7813, 0.7188, 0.7188, 0.7188, 0.7188, 0.75, 0.75, 0.75, 0.75, 0.7188, 0.6875, 0.7188, 0.6875, 0.75, 0.7188, 0.75, 0.7188, 0.7188, 0.6562, 0.7188, 0.6563, 0.75, 0.6875, 0.75, 0.6875, 0.7188, 0.625, 0.7188, 0.625, 0.75, 0.6563, 0.75, 0.6562, 0.7188, 0.625, 0.6875, 0.625, 0.7188, 0.6562, 0.7188, 0.6562, 0.6875, 0.625, 0.6563, 0.625, 0.6875, 0.6562, 0.6875, 0.6563, 0.6563, 0.625, 0.625, 0.625, 0.6563, 0.6563, 0.6563, 0.6563, 0.625, 0.625, 0.5938, 0.625, 0.625, 0.6563, 0.625, 0.6563, 0.5938, 0.625, 0.5625, 0.625, 0.5938, 0.6563, 0.5938, 0.6563, 0.5625, 0.625, 0.5313, 0.625, 0.5625, 0.6563, 0.5625, 0.6562, 0.5313, 0.1923, 0.03673, 0.5, 0.4063, 0.5, 0.375, 0.1923, 0.01052, 0.1923, 0.01052, 0.5, 0.375, 0.5, 0.3438, 0.1923, 0.8546, 0.1923, 0.8546, 0.5, 0.3438, 0.5, 0.3125, 0.1923, 0.8287, 0.1923, 0.8287, 0.5, 0.3125, 0.5, 0.2813, 0.1923, 0.8035, 0.1923, 0.8035, 0.5, 0.2813, 0.5, 0.25, 0.1923, 0.7789, 0.1923, 0.7523, 0.1923, 0.7789, 0.5, 0.25, 0.5, 0.2188, 0.1923, 0.7523, 0.5, 0.2188, 0.5, 0.1875, 0.1923, 0.7238, 0.1923, 0.7238, 0.5, 0.1875, 0.5, 0.1562, 0.1923, 0.6939, 0.1923, 0.6939, 0.5, 0.1562, 0.5, 0.125, 0.1923, 0.6632, 0.1923, 0.6632, 0.5, 0.125, 0.5, 0.09375, 0.1923, 0.6326, 0.1923, 0.6326, 0.5, 0.09375, 0.5, 0.0625, 0.1923, 0.6026, 0.1923, 0.6026, 0.5, 0.0625, 0.5, 0.03125, 0.1923, 0.5742, 0.1923, 0.5742, 0.5, 0.03125, 0.5, 0.0, 0.1923, 0.5475, 0.1923, 0.5229, 0.1923, 0.5475, 0.5, 1.0, 0.5, 0.9688, 0.1923, 0.5229, 0.5, 0.9688, 0.5, 0.9375, 0.1923, 0.4977, 0.1923, 0.4977, 0.5, 0.9375, 0.5, 0.9063, 0.1923, 0.4719, 0.1923, 0.4719, 0.5, 0.9063, 0.5, 0.875, 0.1923, 0.4457, 0.1923, 0.4457, 0.5, 0.875, 0.5, 0.8438, 0.1923, 0.4194, 0.1923, 0.4194, 0.5, 0.8438, 0.5, 0.8125, 0.1923, 0.3936, 0.1923, 0.3936, 0.5, 0.8125, 0.5, 0.7813, 0.1923, 0.3684, 0.1923, 0.3684, 0.5, 0.7813, 0.5, 0.75, 0.1923, 0.3438, 0.1923, 0.3172, 0.1923, 0.3438, 0.5, 0.75, 0.5, 0.7188, 0.1923, 0.3172, 0.5, 0.7188, 0.5, 0.6875, 0.1923, 0.2887, 0.1923, 0.2887, 0.5, 0.6875, 0.5, 0.6563, 0.1923, 0.2587, 0.1923, 0.2587, 0.5, 0.6563, 0.5, 0.625, 0.1923, 0.2281, 0.1923, 0.2281, 0.5, 0.625, 0.5, 0.5938, 0.1923, 0.1974, 0.1923, 0.1974, 0.5, 0.5938, 0.5, 0.5625, 0.1923, 0.1675, 0.1923, 0.1675, 0.5, 0.5625, 0.5, 0.5313, 0.1923, 0.139, 0.1923, 0.139, 0.5, 0.5313, 0.5, 0.5, 0.1923, 0.1124, 0.1923, 0.08781, 0.1923, 0.1124, 0.5, 0.5, 0.5, 0.4688, 0.1923, 0.08781, 0.5, 0.4688, 0.5, 0.4375, 0.1923, 0.06258, 0.1923, 0.06258, 0.5, 0.4375, 0.5, 0.4063, 0.1923, 0.03673, 0.5, 0.0625, 0.5625, 0.0625, 0.5625, 0.03125, 0.5, 0.03125])
me_cube_018.materials.append(None)
me_cube_018.update()

# ---- objects
ob_bowlertall_highpoly = bpy.data.objects.new('BowlerTall_HIGHPOLY', me_cube_018)

# ---- transforms, parenting, visibility, modifiers, constraints
ob_bowlertall_highpoly.location = (0.0, 0.0, 0.0)
_m = ob_bowlertall_highpoly.modifiers.new('Bevel', 'BEVEL')
_m.width = 0.001
_m.width_pct = 0.001
_m.limit_method = 'WEIGHT'
_m.offset_type = 'WIDTH'
_m = ob_bowlertall_highpoly.modifiers.new('Subdivision', 'SUBSURF')
_m.levels = 3
_m.render_levels = 3

# ---- collection membership
scene.collection.objects.link(ob_bowlertall_highpoly)

# ---- scene / render settings (as saved in the file)
scene.frame_start = 1; scene.frame_end = 250; scene.frame_set(1)
scene.render.engine = 'BLENDER_EEVEE_NEXT'
scene.eevee.ray_tracing_options.trace_max_roughness = 0.0
bpy.context.view_layer.update()

# ---- added for rendering (the .blend has no active camera and no usable light): camera, sun
cam_auto = bpy.data.cameras.new('AutoCamera')
cam_auto.lens = 50.0
cam_auto.sensor_width = 36.0
cam_auto.clip_end = 1000.0
ob_auto_camera = bpy.data.objects.new('AutoCamera', cam_auto)
scene.collection.objects.link(ob_auto_camera)
ob_auto_camera.location = (0.374871, -0.449845, 0.384161)
ob_auto_camera.rotation_euler = (1.09748, -7.21219e-08, 0.694738)
scene.camera = ob_auto_camera
light_auto_sun = bpy.data.lights.new('AutoSun', 'SUN')
light_auto_sun.energy = 3.0
light_auto_sun.angle = 0.0523599
ob_auto_sun = bpy.data.objects.new('AutoSun', light_auto_sun)
scene.collection.objects.link(ob_auto_sun)
ob_auto_sun.rotation_euler = (0.872665, 0.174533, 0.523599)
bpy.context.view_layer.update()
